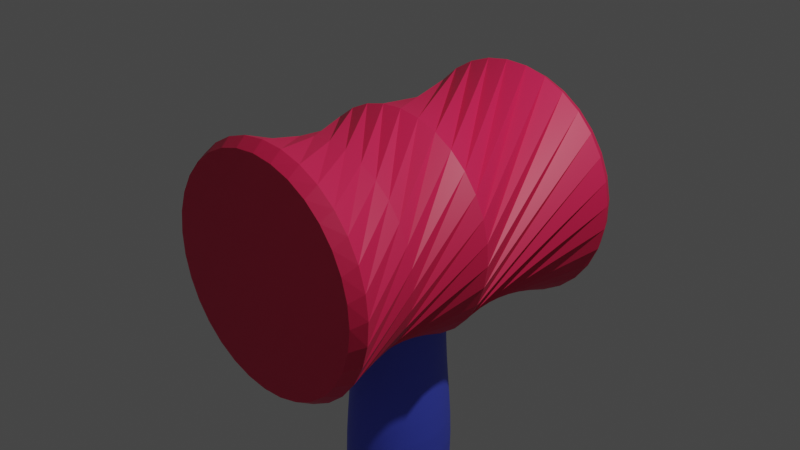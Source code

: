 # Source: 1.blend  (saved by Blender 3.2.14; exported with 4.5.12 LTS)
import bpy
from mathutils import Matrix  # noqa: F401  (used for matrix-valued properties, if any)

bpy.ops.wm.read_factory_settings(use_empty=True)
scene = bpy.context.scene
scene.name = 'Scene'

# ---- collections
col_collection = bpy.data.collections.new('Collection'); scene.collection.children.link(col_collection)

# ---- materials (node trees are filled in below, after node groups)
mat_material_001 = bpy.data.materials.new('Material.001')
mat_material_001.use_transparent_shadow = False
mat_material_002 = bpy.data.materials.new('Material.002')
mat_material_002.use_transparent_shadow = False

# ---- material node trees
mat_material_001.use_nodes = True; mat_material_001.node_tree.nodes.clear()
_N = mat_material_001.node_tree.nodes; _L = mat_material_001.node_tree.links
n0 = _N.new('ShaderNodeBsdfPrincipled'); n0.name = 'Principled BSDF'; n0.location = (10, 300)
n0.distribution = 'GGX'
n0.subsurface_method = 'RANDOM_WALK_SKIN'
n0.inputs[0].default_value = (0.8, 0.01762, 0.09446, 1.0)
n0.inputs[3].default_value = 1.45
n0.inputs[27].default_value = (0.0, 0.0, 0.0, 1.0)
n0.inputs[28].default_value = 1.0
n1 = _N.new('ShaderNodeOutputMaterial'); n1.name = 'Material Output'; n1.location = (300, 300)
_L.new(n0.outputs[0], n1.inputs[0])
n1.is_active_output = True
mat_material_002.use_nodes = True; mat_material_002.node_tree.nodes.clear()
_N = mat_material_002.node_tree.nodes; _L = mat_material_002.node_tree.links
n0 = _N.new('ShaderNodeBsdfPrincipled'); n0.name = 'Principled BSDF'; n0.location = (10, 300)
n0.distribution = 'GGX'
n0.subsurface_method = 'RANDOM_WALK_SKIN'
n0.inputs[0].default_value = (0.07792, 0.1118, 0.8, 1.0)
n0.inputs[3].default_value = 1.45
n0.inputs[27].default_value = (0.0, 0.0, 0.0, 1.0)
n0.inputs[28].default_value = 1.0
n1 = _N.new('ShaderNodeOutputMaterial'); n1.name = 'Material Output'; n1.location = (300, 300)
_L.new(n0.outputs[0], n1.inputs[0])
n1.is_active_output = True

# ---- world
world_world = bpy.data.worlds.new('World'); scene.world = world_world
world_world.use_nodes = True; world_world.node_tree.nodes.clear()
_N = world_world.node_tree.nodes; _L = world_world.node_tree.links
n0 = _N.new('ShaderNodeOutputWorld'); n0.name = 'World Output'; n0.location = (300, 300)
n1 = _N.new('ShaderNodeBackground'); n1.name = 'Background'; n1.location = (10, 300)
n1.inputs[0].default_value = (0.05088, 0.05088, 0.05088, 1.0)
_L.new(n1.outputs[0], n0.inputs[0])
n0.is_active_output = True
world_world.color = (0.05088, 0.05088, 0.05088)
world_world.use_sun_shadow = False
world_world.sun_shadow_jitter_overblur = 0.0

# ---- cameras
cam_camera = bpy.data.cameras.new('Camera')
cam_camera.clip_end = 100.0
cam_camera.ortho_scale = 7.314

# ---- lights
light_light = bpy.data.lights.new('Light', 'POINT')
light_light.transmission_factor = 0.0
light_light.energy = 1000.0
light_light.shadow_soft_size = 0.1
light_light.shadow_maximum_resolution = 0.006
light_light.use_absolute_resolution = True

# ---- meshes
me_cylinder = bpy.data.meshes.new('Cylinder')
me_cylinder.from_pydata([(0.4368, 1.338, 0.5199), (0.4771, 1.271, 0.5434), (0.6367, -1.33, -0.3896), (0.7041, -1.228, -0.4092), (-2.608e-08, -1.138, 0.8282), (-0.03943, -1.028, 0.8621), (0.1757, -1.141, 0.8145), (0.1479, -1.029, 0.8537), (0.3446, -1.147, 0.7739), (0.3295, -1.035, 0.8164), (0.5002, -1.157, 0.708), (0.4985, -1.045, 0.7518), (0.6367, -1.171, 0.6192), (0.6483, -1.059, 0.6623), (0.7486, -1.188, 0.5111), (0.7732, -1.077, 0.5514), (0.8318, -1.208, 0.3878), (0.8684, -1.097, 0.4233), (0.8831, -1.229, 0.254), (0.9303, -1.119, 0.2829), (0.9004, -1.25, 0.1148), (0.9563, -1.142, 0.1357), (0.8831, -1.272, -0.02433), (0.9456, -1.165, -0.01271), (0.8318, -1.293, -0.1581), (0.8986, -1.188, -0.1566), (0.7486, -1.313, -0.2815), (0.8171, -1.209, -0.2905), (0.6367, -1.33, -0.3896), (0.7041, -1.228, -0.4092), (0.5002, -1.344, -0.4783), (0.5641, -1.243, -0.5082), (0.3446, -1.354, -0.5442), (0.4024, -1.255, -0.5836), (0.1757, -1.36, -0.5848), (0.2252, -1.263, -0.6325), (-7.451e-08, -1.362, -0.5985), (0.03943, -1.266, -0.6532), (-0.1757, -1.36, -0.5848), (-0.1479, -1.265, -0.6447), (-0.3446, -1.354, -0.5442), (-0.3295, -1.259, -0.6075), (-0.5002, -1.344, -0.4783), (-0.4985, -1.249, -0.5429), (-0.6367, -1.33, -0.3896), (-0.6483, -1.234, -0.4534), (-0.7486, -1.313, -0.2815), (-0.7732, -1.217, -0.3424), (-0.8318, -1.293, -0.1581), (-0.8684, -1.197, -0.2143), (-0.8831, -1.272, -0.02433), (-0.9303, -1.175, -0.07399), (-0.9004, -1.25, 0.1148), (-0.9563, -1.152, 0.07323), (-0.8831, -1.229, 0.254), (-0.9456, -1.128, 0.2216), (-0.8318, -1.208, 0.3878), (-0.8986, -1.106, 0.3655), (-0.7486, -1.188, 0.5111), (-0.8171, -1.085, 0.4994), (-0.6367, -1.171, 0.6192), (-0.7041, -1.066, 0.6181), (-0.5002, -1.157, 0.708), (-0.5641, -1.051, 0.7171), (-0.3446, -1.147, 0.7739), (-0.4024, -1.039, 0.7925), (-0.1757, -1.141, 0.8145), (-0.2252, -1.031, 0.8415), (-0.8926, 1.201, -0.3518), (-0.9358, 1.133, -0.334), (-0.9687, 1.157, -0.1854), (-0.929, 1.223, -0.2097), (-0.9645, 1.18, -0.03455), (-0.9298, 1.246, -0.06461), (-0.9231, 1.203, 0.1127), (-0.8948, 1.268, 0.07777), (-0.8463, 1.225, 0.2508), (-0.8255, 1.289, 0.212), (-0.737, 1.245, 0.3744), (-0.7244, 1.308, 0.3329), (-0.5993, 1.261, 0.4786), (-0.5955, 1.324, 0.4359), (-0.4386, 1.274, 0.5596), (-0.4437, 1.337, 0.517), (-0.2611, 1.282, 0.6142), (-0.2748, 1.346, 0.5731), (-0.07351, 1.286, 0.6403), (-0.0954, 1.351, 0.602), (0.1169, 1.286, 0.637), (0.08768, 1.351, 0.6026), (0.3028, 1.281, 0.6042), (0.2674, 1.346, 0.5749), (0.4771, 1.271, 0.5434), (0.4368, 1.338, 0.5199), (0.633, 1.258, 0.4567), (0.5895, 1.325, 0.4398), (0.7646, 1.24, 0.3477), (0.7195, 1.309, 0.3377), (0.8669, 1.22, 0.2204), (0.8218, 1.29, 0.2174), (0.9358, 1.198, 0.0797), (0.8926, 1.269, 0.08365), (0.9687, 1.175, -0.06892), (0.929, 1.247, -0.05849), (0.9645, 1.151, -0.2198), (0.9298, 1.224, -0.2035), (0.9231, 1.128, -0.3671), (0.8948, 1.202, -0.3459), (0.8463, 1.106, -0.5051), (0.8255, 1.181, -0.4802), (0.737, 1.087, -0.6287), (0.7244, 1.162, -0.6011), (0.5993, 1.071, -0.733), (0.5955, 1.145, -0.7041), (0.4386, 1.058, -0.8139), (0.4437, 1.133, -0.7852), (0.2611, 1.049, -0.8685), (0.2748, 1.124, -0.8412), (0.07351, 1.045, -0.8947), (0.0954, 1.119, -0.8701), (-0.1169, 1.046, -0.8913), (-0.08768, 1.119, -0.8707), (-0.3028, 1.051, -0.8585), (-0.2674, 1.124, -0.843), (-0.4771, 1.06, -0.7977), (-0.4368, 1.132, -0.7881), (-0.633, 1.074, -0.711), (-0.5895, 1.145, -0.708), (-0.7646, 1.091, -0.602), (-0.7195, 1.161, -0.6058), (-0.8669, 1.111, -0.4747), (-0.8218, 1.18, -0.4856), (0.8742, 0.0002892, 0.1075), (-0.8254, 0.02761, 0.2814), (-0.738, 0.04656, 0.402), (-0.6226, 0.06302, 0.5068), (-0.4836, 0.07636, 0.5917), (-0.3264, 0.08607, 0.6535), (-0.1569, 0.09178, 0.6898), (0.0182, 0.09326, 0.6993), (0.1923, 0.09046, 0.6815), (0.3587, 0.08349, 0.6371), (0.5109, 0.07261, 0.5678), (0.6431, 0.05825, 0.4764), (0.7503, 0.04095, 0.3663), (0.8284, 0.02138, 0.2417), (0.8742, 0.0002892, 0.1075), (0.8861, -0.02151, -0.03129), (0.8636, -0.04317, -0.1692), (0.8076, -0.06388, -0.301), (0.7202, -0.08282, -0.4216), (0.6048, -0.09928, -0.5264), (0.4658, -0.1126, -0.6113), (0.3086, -0.1223, -0.6732), (0.1391, -0.128, -0.7095), (-0.03602, -0.1295, -0.7189), (-0.2101, -0.1267, -0.7011), (-0.3765, -0.1198, -0.6567), (-0.5287, -0.1089, -0.5875), (-0.661, -0.09451, -0.496), (-0.7682, -0.07721, -0.3859), (-0.8462, -0.05764, -0.2613), (-0.892, -0.03655, -0.1271), (-0.9039, -0.01476, 0.01166), (-0.8814, 0.006907, 0.1496), (-0.4507, -0.5545, 0.5948), (0.7482, -0.6791, -0.1984), (-0.309, -0.5452, 0.6536), (-0.1555, -0.5396, 0.6894), (0.0039, -0.5378, 0.7007), (0.163, -0.5399, 0.6872), (0.3157, -0.5459, 0.6494), (0.4561, -0.5554, 0.5887), (0.5789, -0.5682, 0.5074), (0.6794, -0.5837, 0.4087), (0.7536, -0.6013, 0.2964), (0.7987, -0.6204, 0.1748), (0.813, -0.6403, 0.04858), (0.796, -0.6601, -0.07746), (0.7482, -0.6791, -0.1984), (0.6716, -0.6965, -0.3097), (0.569, -0.7118, -0.407), (0.4445, -0.7243, -0.4866), (0.3027, -0.7336, -0.5454), (0.1492, -0.7392, -0.5811), (-0.01012, -0.741, -0.5925), (-0.1692, -0.7388, -0.579), (-0.3219, -0.7329, -0.5411), (-0.4624, -0.7234, -0.4804), (-0.5852, -0.7106, -0.3992), (-0.6856, -0.6951, -0.3005), (-0.7598, -0.6775, -0.1882), (-0.8049, -0.6584, -0.06657), (-0.8193, -0.6385, 0.05968), (-0.8022, -0.6187, 0.1857), (-0.7544, -0.5997, 0.3067), (-0.6778, -0.5822, 0.418), (-0.5753, -0.567, 0.5153)], [], [(167, 5, 7, 168), (170, 11, 13, 171), (171, 13, 15, 172), (172, 15, 17, 173), (173, 17, 19, 174), (174, 19, 21, 175), (175, 21, 23, 176), (176, 23, 25, 177), (177, 25, 27, 178), (178, 27, 29, 179), (166, 3, 31, 180), (180, 31, 33, 181), (181, 33, 35, 182), (182, 35, 37, 183), (183, 37, 39, 184), (184, 39, 41, 185), (185, 41, 43, 186), (186, 43, 45, 187), (187, 45, 47, 188), (188, 47, 49, 189), (189, 49, 51, 190), (190, 51, 53, 191), (191, 53, 55, 192), (192, 55, 57, 193), (193, 57, 59, 194), (194, 59, 61, 195), (195, 61, 63, 196), (196, 63, 65, 197), (197, 65, 67, 165), (92, 1, 0, 93), (168, 7, 9, 169), (169, 9, 11, 170), (165, 67, 5, 167), (7, 5, 4, 6), (9, 7, 6, 8), (11, 9, 8, 10), (13, 11, 10, 12), (15, 13, 12, 14), (17, 15, 14, 16), (19, 17, 16, 18), (21, 19, 18, 20), (23, 21, 20, 22), (25, 23, 22, 24), (27, 25, 24, 26), (29, 27, 26, 28), (3, 29, 28, 2), (33, 31, 30, 32), (35, 33, 32, 34), (37, 35, 34, 36), (39, 37, 36, 38), (41, 39, 38, 40), (43, 41, 40, 42), (45, 43, 42, 44), (47, 45, 44, 46), (49, 47, 46, 48), (51, 49, 48, 50), (53, 51, 50, 52), (55, 53, 52, 54), (57, 55, 54, 56), (59, 57, 56, 58), (61, 59, 58, 60), (63, 61, 60, 62), (65, 63, 62, 64), (67, 65, 64, 66), (5, 67, 66, 4), (6, 4, 66, 64, 62, 60, 58, 56, 54, 52, 50, 48, 46, 44, 42, 40, 38, 36, 34, 32, 30, 2, 28, 26, 24, 22, 20, 18, 16, 14, 12, 10, 8), (69, 70, 71, 68), (70, 72, 73, 71), (72, 74, 75, 73), (74, 76, 77, 75), (76, 78, 79, 77), (78, 80, 81, 79), (80, 82, 83, 81), (82, 84, 85, 83), (84, 86, 87, 85), (86, 88, 89, 87), (88, 90, 91, 89), (90, 92, 93, 91), (1, 94, 95, 0), (94, 96, 97, 95), (96, 98, 99, 97), (98, 100, 101, 99), (100, 102, 103, 101), (102, 104, 105, 103), (104, 106, 107, 105), (106, 108, 109, 107), (108, 110, 111, 109), (110, 112, 113, 111), (112, 114, 115, 113), (114, 116, 117, 115), (116, 118, 119, 117), (118, 120, 121, 119), (120, 122, 123, 121), (122, 124, 125, 123), (124, 126, 127, 125), (126, 128, 129, 127), (128, 130, 131, 129), (130, 69, 68, 131), (68, 71, 73, 75, 77, 79, 81, 83, 85, 87, 89, 91, 93, 0, 95, 97, 99, 101, 103, 105, 107, 109, 111, 113, 115, 117, 119, 121, 123, 125, 127, 129, 131), (31, 3, 2, 30), (179, 29, 3, 166), (92, 146, 132, 1), (130, 133, 134, 69), (72, 136, 137, 74), (70, 135, 136, 72), (128, 164, 133, 130), (126, 163, 164, 128), (124, 162, 163, 126), (122, 161, 162, 124), (120, 160, 161, 122), (118, 159, 160, 120), (116, 158, 159, 118), (114, 157, 158, 116), (112, 156, 157, 114), (110, 155, 156, 112), (108, 154, 155, 110), (106, 153, 154, 108), (104, 152, 153, 106), (102, 151, 152, 104), (100, 150, 151, 102), (98, 149, 150, 100), (96, 148, 149, 98), (94, 147, 148, 96), (1, 132, 147, 94), (90, 145, 146, 92), (88, 144, 145, 90), (86, 143, 144, 88), (84, 142, 143, 86), (82, 141, 142, 84), (80, 140, 141, 82), (78, 139, 140, 80), (76, 138, 139, 78), (74, 137, 138, 76), (69, 134, 135, 70), (146, 179, 166, 132), (133, 165, 167, 134), (136, 169, 170, 137), (135, 168, 169, 136), (164, 197, 165, 133), (163, 196, 197, 164), (162, 195, 196, 163), (161, 194, 195, 162), (160, 193, 194, 161), (159, 192, 193, 160), (158, 191, 192, 159), (157, 190, 191, 158), (156, 189, 190, 157), (155, 188, 189, 156), (154, 187, 188, 155), (153, 186, 187, 154), (152, 185, 186, 153), (151, 184, 185, 152), (150, 183, 184, 151), (149, 182, 183, 150), (148, 181, 182, 149), (147, 180, 181, 148), (132, 166, 180, 147), (145, 178, 179, 146), (144, 177, 178, 145), (143, 176, 177, 144), (142, 175, 176, 143), (141, 174, 175, 142), (140, 173, 174, 141), (139, 172, 173, 140), (138, 171, 172, 139), (137, 170, 171, 138), (134, 167, 168, 135)])
_uv = me_cylinder.uv_layers.new(name='UVMap')
_uv.uv.foreach_set('vector', [0.9988, 0.8628, 0.9979, 0.9792, 0.9663, 0.9792, 0.9674, 0.8628, 0.9049, 0.8628, 0.9041, 0.9792, 0.8726, 0.9792, 0.8737, 0.8628, 0.8737, 0.8628, 0.8729, 0.9792, 0.8413, 0.9792, 0.8424, 0.8628, 0.8424, 0.8628, 0.8416, 0.9792, 0.8101, 0.9792, 0.8112, 0.8628, 0.8112, 0.8628, 0.8104, 0.9792, 0.7788, 0.9792, 0.7799, 0.8628, 0.7799, 0.8628, 0.7791, 0.9792, 0.7476, 0.9792, 0.7487, 0.8628, 0.7487, 0.8628, 0.7479, 0.9792, 0.7163, 0.9792, 0.7174, 0.8628, 0.7174, 0.8628, 0.7166, 0.9792, 0.6851, 0.9792, 0.6862, 0.8628, 0.6862, 0.8628, 0.6854, 0.9792, 0.6538, 0.9792, 0.6549, 0.8628, 0.6549, 0.8628, 0.6541, 0.9792, 0.6226, 0.9792, 0.6235, 0.8628, 0.6238, 0.8628, 0.6229, 0.9792, 0.5913, 0.9792, 0.5924, 0.8628, 0.5924, 0.8628, 0.5916, 0.9792, 0.5601, 0.9792, 0.5612, 0.8628, 0.5612, 0.8628, 0.5604, 0.9792, 0.5288, 0.9792, 0.5299, 0.8628, 0.5299, 0.8628, 0.5291, 0.9792, 0.4976, 0.9792, 0.4987, 0.8628, 0.4987, 0.8628, 0.4979, 0.9792, 0.4663, 0.9792, 0.4674, 0.8628, 0.4674, 0.8628, 0.4666, 0.9792, 0.4351, 0.9792, 0.4362, 0.8628, 0.4362, 0.8628, 0.4354, 0.9792, 0.4038, 0.9792, 0.4049, 0.8628, 0.4049, 0.8628, 0.4041, 0.9792, 0.3726, 0.9792, 0.3737, 0.8628, 0.3737, 0.8628, 0.3729, 0.9792, 0.3413, 0.9792, 0.3424, 0.8628, 0.3424, 0.8628, 0.3416, 0.9792, 0.3101, 0.9792, 0.3112, 0.8628, 0.3112, 0.8628, 0.3104, 0.9792, 0.2788, 0.9792, 0.2799, 0.8628, 0.2799, 0.8628, 0.2791, 0.9792, 0.2476, 0.9792, 0.2487, 0.8628, 0.2487, 0.8628, 0.2479, 0.9792, 0.2163, 0.9792, 0.2174, 0.8628, 0.2174, 0.8628, 0.2166, 0.9792, 0.1851, 0.9792, 0.1862, 0.8628, 0.1862, 0.8628, 0.1854, 0.9792, 0.1538, 0.9792, 0.1549, 0.8628, 0.1549, 0.8628, 0.1541, 0.9792, 0.1226, 0.9792, 0.1237, 0.8628, 0.1237, 0.8628, 0.1229, 0.9792, 0.09133, 0.9792, 0.09241, 0.8628, 0.09241, 0.8628, 0.09164, 0.9792, 0.06008, 0.9792, 0.06116, 0.8628, 0.06116, 0.8628, 0.06039, 0.9792, 0.02883, 0.9792, 0.02991, 0.8628, 0.6265, 0.5138, 0.6265, 0.5138, 0.624, 0.5, 0.624, 0.5, 0.9674, 0.8628, 0.9666, 0.9792, 0.9351, 0.9792, 0.9362, 0.8628, 0.9362, 0.8628, 0.9354, 0.9792, 0.9038, 0.9792, 0.9049, 0.8628, 0.02991, 0.8628, 0.02914, 0.9792, -0.002417, 0.9792, -0.001477, 0.8628, 0.2864, 0.4864, 0.25, 0.49, 0.25, 0.4661, 0.2922, 0.4619, 0.3318, 0.4748, 0.2968, 0.4854, 0.2922, 0.4619, 0.3327, 0.4496, 0.3741, 0.4545, 0.3418, 0.4717, 0.3327, 0.4496, 0.3701, 0.4297, 0.4116, 0.4263, 0.3833, 0.4496, 0.3701, 0.4297, 0.4028, 0.4028, 0.4429, 0.3914, 0.4197, 0.4197, 0.4028, 0.4028, 0.4297, 0.3701, 0.4668, 0.3511, 0.4496, 0.3833, 0.4297, 0.3701, 0.4496, 0.3327, 0.4824, 0.3068, 0.4717, 0.3418, 0.4496, 0.3327, 0.4619, 0.2922, 0.489, 0.2604, 0.4854, 0.2968, 0.4619, 0.2922, 0.4661, 0.25, 0.4864, 0.2136, 0.49, 0.25, 0.4661, 0.25, 0.4619, 0.2078, 0.4748, 0.1682, 0.4854, 0.2032, 0.4619, 0.2078, 0.4496, 0.1673, 0.4545, 0.1259, 0.4717, 0.1582, 0.4496, 0.1673, 0.4297, 0.1299, 0.4263, 0.08837, 0.4496, 0.1167, 0.4297, 0.1299, 0.4028, 0.0972, 0.4197, 0.08029, 0.4197, 0.08029, 0.4028, 0.0972, 0.4028, 0.0972, 0.3511, 0.03319, 0.3833, 0.05045, 0.3701, 0.07033, 0.3327, 0.05036, 0.3068, 0.01764, 0.3418, 0.02827, 0.3327, 0.05036, 0.2922, 0.03806, 0.2604, 0.01102, 0.2968, 0.01461, 0.2922, 0.03806, 0.25, 0.03391, 0.2136, 0.01359, 0.25, 0.01, 0.25, 0.03391, 0.2078, 0.03806, 0.1682, 0.02524, 0.2032, 0.01461, 0.2078, 0.03806, 0.1673, 0.05036, 0.1259, 0.04552, 0.1582, 0.02827, 0.1673, 0.05036, 0.1299, 0.07033, 0.08837, 0.07367, 0.1167, 0.05045, 0.1299, 0.07033, 0.0972, 0.0972, 0.05707, 0.1086, 0.08029, 0.08029, 0.0972, 0.0972, 0.07033, 0.1299, 0.03319, 0.1489, 0.05045, 0.1167, 0.07033, 0.1299, 0.05036, 0.1673, 0.01764, 0.1932, 0.02827, 0.1582, 0.05036, 0.1673, 0.03806, 0.2078, 0.01102, 0.2396, 0.01461, 0.2032, 0.03806, 0.2078, 0.03391, 0.25, 0.01359, 0.2864, 0.01, 0.25, 0.03391, 0.25, 0.03806, 0.2922, 0.02524, 0.3318, 0.01461, 0.2968, 0.03806, 0.2922, 0.05036, 0.3327, 0.04552, 0.3741, 0.02827, 0.3418, 0.05036, 0.3327, 0.07033, 0.3701, 0.07367, 0.4116, 0.05045, 0.3833, 0.07033, 0.3701, 0.0972, 0.4028, 0.1086, 0.4429, 0.08029, 0.4197, 0.0972, 0.4028, 0.1299, 0.4297, 0.1489, 0.4668, 0.1167, 0.4496, 0.1299, 0.4297, 0.1673, 0.4496, 0.1932, 0.4824, 0.1582, 0.4717, 0.1673, 0.4496, 0.2078, 0.4619, 0.2396, 0.489, 0.2032, 0.4854, 0.2078, 0.4619, 0.25, 0.4661, 0.2922, 0.4619, 0.25, 0.4661, 0.2078, 0.4619, 0.1673, 0.4496, 0.1299, 0.4297, 0.0972, 0.4028, 0.07033, 0.3701, 0.05036, 0.3327, 0.03806, 0.2922, 0.03391, 0.25, 0.03806, 0.2078, 0.05036, 0.1673, 0.07033, 0.1299, 0.0972, 0.0972, 0.1299, 0.07033, 0.1673, 0.05036, 0.2078, 0.03806, 0.25, 0.03391, 0.2922, 0.03806, 0.3327, 0.05036, 0.3701, 0.07033, 0.4028, 0.0972, 0.4028, 0.0972, 0.4297, 0.1299, 0.4496, 0.1673, 0.4619, 0.2078, 0.4661, 0.25, 0.4619, 0.2922, 0.4496, 0.3327, 0.4297, 0.3701, 0.4028, 0.4028, 0.3701, 0.4297, 0.3327, 0.4496, 1.002, 0.5138, 0.9701, 0.5138, 0.9698, 0.5, 0.999, 0.5, 0.9703, 0.5138, 0.9388, 0.5138, 0.9385, 0.5, 0.9677, 0.5, 0.939, 0.5138, 0.9076, 0.5138, 0.9073, 0.5, 0.9365, 0.5, 0.9078, 0.5138, 0.8763, 0.5138, 0.876, 0.5, 0.9052, 0.5, 0.8765, 0.5138, 0.8451, 0.5138, 0.8448, 0.5, 0.874, 0.5, 0.8453, 0.5138, 0.8138, 0.5138, 0.8135, 0.5, 0.8427, 0.5, 0.814, 0.5138, 0.7826, 0.5138, 0.7823, 0.5, 0.8115, 0.5, 0.7828, 0.5138, 0.7513, 0.5138, 0.751, 0.5, 0.7802, 0.5, 0.7515, 0.5138, 0.7201, 0.5138, 0.7198, 0.5, 0.749, 0.5, 0.7203, 0.5138, 0.6888, 0.5138, 0.6885, 0.5, 0.7177, 0.5, 0.689, 0.5138, 0.6576, 0.5138, 0.6573, 0.5, 0.6865, 0.5, 0.6578, 0.5138, 0.6263, 0.5138, 0.626, 0.5, 0.6552, 0.5, 0.6265, 0.5138, 0.5951, 0.5138, 0.5948, 0.5, 0.624, 0.5, 0.5953, 0.5138, 0.5638, 0.5138, 0.5635, 0.5, 0.5927, 0.5, 0.564, 0.5138, 0.5326, 0.5138, 0.5323, 0.5, 0.5615, 0.5, 0.5328, 0.5138, 0.5013, 0.5138, 0.501, 0.5, 0.5302, 0.5, 0.5015, 0.5138, 0.4701, 0.5138, 0.4698, 0.5, 0.499, 0.5, 0.4703, 0.5138, 0.4388, 0.5138, 0.4385, 0.5, 0.4677, 0.5, 0.439, 0.5138, 0.4076, 0.5138, 0.4073, 0.5, 0.4365, 0.5, 0.4078, 0.5138, 0.3763, 0.5138, 0.376, 0.5, 0.4052, 0.5, 0.3765, 0.5138, 0.3451, 0.5138, 0.3448, 0.5, 0.374, 0.5, 0.3453, 0.5138, 0.3138, 0.5138, 0.3135, 0.5, 0.3427, 0.5, 0.314, 0.5138, 0.2826, 0.5138, 0.2823, 0.5, 0.3115, 0.5, 0.2828, 0.5138, 0.2513, 0.5138, 0.251, 0.5, 0.2802, 0.5, 0.2515, 0.5138, 0.2201, 0.5138, 0.2198, 0.5, 0.249, 0.5, 0.2203, 0.5138, 0.1888, 0.5138, 0.1885, 0.5, 0.2177, 0.5, 0.189, 0.5138, 0.1576, 0.5138, 0.1573, 0.5, 0.1865, 0.5, 0.1578, 0.5138, 0.1263, 0.5138, 0.126, 0.5, 0.1552, 0.5, 0.1265, 0.5138, 0.09509, 0.5138, 0.09478, 0.5, 0.124, 0.5, 0.09528, 0.5138, 0.06384, 0.5138, 0.06353, 0.5, 0.09272, 0.5, 0.06403, 0.5138, 0.03259, 0.5138, 0.03228, 0.5, 0.06147, 0.5, 0.03278, 0.5138, 0.001341, 0.5138, 0.001032, 0.5, 0.03022, 0.5, 0.75, 0.4741, 0.7937, 0.4698, 0.8358, 0.4571, 0.8745, 0.4364, 0.9085, 0.4085, 0.9364, 0.3745, 0.9571, 0.3358, 0.9698, 0.2937, 0.9741, 0.25, 0.9698, 0.2063, 0.9571, 0.1642, 0.9364, 0.1255, 0.9085, 0.09151, 0.9085, 0.09151, 0.8745, 0.06363, 0.8358, 0.04292, 0.7937, 0.03016, 0.75, 0.02586, 0.7063, 0.03016, 0.6642, 0.04292, 0.6255, 0.06363, 0.5915, 0.09151, 0.5636, 0.1255, 0.5429, 0.1642, 0.5302, 0.2063, 0.5259, 0.25, 0.5302, 0.2937, 0.5429, 0.3358, 0.5636, 0.3745, 0.5915, 0.4085, 0.6255, 0.4364, 0.6642, 0.4571, 0.7063, 0.4698, 0.3914, 0.05707, 0.4197, 0.08029, 0.4028, 0.0972, 0.3701, 0.07033, 0.6235, 0.8628, 0.6226, 0.9792, 0.6226, 0.9792, 0.6238, 0.8628, 0.6263, 0.5138, 0.6245, 0.7465, 0.6247, 0.7465, 0.6263, 0.5138, 0.03278, 0.5138, 0.03083, 0.7465, -0.0005378, 0.7465, 0.001341, 0.5138, 0.939, 0.5138, 0.9371, 0.7465, 0.9058, 0.7465, 0.9076, 0.5138, 0.9703, 0.5138, 0.9683, 0.7465, 0.9371, 0.7465, 0.9388, 0.5138, 0.06403, 0.5138, 0.06208, 0.7465, 0.03083, 0.7465, 0.03259, 0.5138, 0.09528, 0.5138, 0.09333, 0.7465, 0.06208, 0.7465, 0.06384, 0.5138, 0.1265, 0.5138, 0.1246, 0.7465, 0.09333, 0.7465, 0.09509, 0.5138, 0.1578, 0.5138, 0.1558, 0.7465, 0.1246, 0.7465, 0.1263, 0.5138, 0.189, 0.5138, 0.1871, 0.7465, 0.1558, 0.7465, 0.1576, 0.5138, 0.2203, 0.5138, 0.2183, 0.7465, 0.1871, 0.7465, 0.1888, 0.5138, 0.2515, 0.5138, 0.2496, 0.7465, 0.2183, 0.7465, 0.2201, 0.5138, 0.2828, 0.5138, 0.2808, 0.7465, 0.2496, 0.7465, 0.2513, 0.5138, 0.314, 0.5138, 0.3121, 0.7465, 0.2808, 0.7465, 0.2826, 0.5138, 0.3453, 0.5138, 0.3433, 0.7465, 0.3121, 0.7465, 0.3138, 0.5138, 0.3765, 0.5138, 0.3746, 0.7465, 0.3433, 0.7465, 0.3451, 0.5138, 0.4078, 0.5138, 0.4058, 0.7465, 0.3746, 0.7465, 0.3763, 0.5138, 0.439, 0.5138, 0.4371, 0.7465, 0.4058, 0.7465, 0.4076, 0.5138, 0.4703, 0.5138, 0.4683, 0.7465, 0.4371, 0.7465, 0.4388, 0.5138, 0.5015, 0.5138, 0.4996, 0.7465, 0.4683, 0.7465, 0.4701, 0.5138, 0.5328, 0.5138, 0.5308, 0.7465, 0.4996, 0.7465, 0.5013, 0.5138, 0.564, 0.5138, 0.5621, 0.7465, 0.5308, 0.7465, 0.5326, 0.5138, 0.5953, 0.5138, 0.5933, 0.7465, 0.5621, 0.7465, 0.5638, 0.5138, 0.6265, 0.5138, 0.6247, 0.7465, 0.5933, 0.7465, 0.5951, 0.5138, 0.6578, 0.5138, 0.6558, 0.7465, 0.6245, 0.7465, 0.6263, 0.5138, 0.689, 0.5138, 0.6871, 0.7465, 0.6558, 0.7465, 0.6576, 0.5138, 0.7203, 0.5138, 0.7183, 0.7465, 0.6871, 0.7465, 0.6888, 0.5138, 0.7515, 0.5138, 0.7496, 0.7465, 0.7183, 0.7465, 0.7201, 0.5138, 0.7828, 0.5138, 0.7808, 0.7465, 0.7496, 0.7465, 0.7513, 0.5138, 0.814, 0.5138, 0.8121, 0.7465, 0.7808, 0.7465, 0.7826, 0.5138, 0.8453, 0.5138, 0.8433, 0.7465, 0.8121, 0.7465, 0.8138, 0.5138, 0.8765, 0.5138, 0.8746, 0.7465, 0.8433, 0.7465, 0.8451, 0.5138, 0.9078, 0.5138, 0.9058, 0.7465, 0.8746, 0.7465, 0.8763, 0.5138, 1.002, 0.5138, 0.9997, 0.7465, 0.9683, 0.7465, 0.9701, 0.5138, 0.6245, 0.7465, 0.6235, 0.8628, 0.6238, 0.8628, 0.6245, 0.7465, 0.03083, 0.7465, 0.02991, 0.8628, -0.001477, 0.8628, -0.0005378, 0.7465, 0.9371, 0.7465, 0.9362, 0.8628, 0.9049, 0.8628, 0.9058, 0.7465, 0.9683, 0.7465, 0.9674, 0.8628, 0.9362, 0.8628, 0.9371, 0.7465, 0.06208, 0.7465, 0.06116, 0.8628, 0.02991, 0.8628, 0.03083, 0.7465, 0.09333, 0.7465, 0.09241, 0.8628, 0.06116, 0.8628, 0.06208, 0.7465, 0.1246, 0.7465, 0.1237, 0.8628, 0.09241, 0.8628, 0.09333, 0.7465, 0.1558, 0.7465, 0.1549, 0.8628, 0.1237, 0.8628, 0.1246, 0.7465, 0.1871, 0.7465, 0.1862, 0.8628, 0.1549, 0.8628, 0.1558, 0.7465, 0.2183, 0.7465, 0.2174, 0.8628, 0.1862, 0.8628, 0.1871, 0.7465, 0.2496, 0.7465, 0.2487, 0.8628, 0.2174, 0.8628, 0.2183, 0.7465, 0.2808, 0.7465, 0.2799, 0.8628, 0.2487, 0.8628, 0.2496, 0.7465, 0.3121, 0.7465, 0.3112, 0.8628, 0.2799, 0.8628, 0.2808, 0.7465, 0.3433, 0.7465, 0.3424, 0.8628, 0.3112, 0.8628, 0.3121, 0.7465, 0.3746, 0.7465, 0.3737, 0.8628, 0.3424, 0.8628, 0.3433, 0.7465, 0.4058, 0.7465, 0.4049, 0.8628, 0.3737, 0.8628, 0.3746, 0.7465, 0.4371, 0.7465, 0.4362, 0.8628, 0.4049, 0.8628, 0.4058, 0.7465, 0.4683, 0.7465, 0.4674, 0.8628, 0.4362, 0.8628, 0.4371, 0.7465, 0.4996, 0.7465, 0.4987, 0.8628, 0.4674, 0.8628, 0.4683, 0.7465, 0.5308, 0.7465, 0.5299, 0.8628, 0.4987, 0.8628, 0.4996, 0.7465, 0.5621, 0.7465, 0.5612, 0.8628, 0.5299, 0.8628, 0.5308, 0.7465, 0.5933, 0.7465, 0.5924, 0.8628, 0.5612, 0.8628, 0.5621, 0.7465, 0.6247, 0.7465, 0.6238, 0.8628, 0.5924, 0.8628, 0.5933, 0.7465, 0.6558, 0.7465, 0.6549, 0.8628, 0.6235, 0.8628, 0.6245, 0.7465, 0.6871, 0.7465, 0.6862, 0.8628, 0.6549, 0.8628, 0.6558, 0.7465, 0.7183, 0.7465, 0.7174, 0.8628, 0.6862, 0.8628, 0.6871, 0.7465, 0.7496, 0.7465, 0.7487, 0.8628, 0.7174, 0.8628, 0.7183, 0.7465, 0.7808, 0.7465, 0.7799, 0.8628, 0.7487, 0.8628, 0.7496, 0.7465, 0.8121, 0.7465, 0.8112, 0.8628, 0.7799, 0.8628, 0.7808, 0.7465, 0.8433, 0.7465, 0.8424, 0.8628, 0.8112, 0.8628, 0.8121, 0.7465, 0.8746, 0.7465, 0.8737, 0.8628, 0.8424, 0.8628, 0.8433, 0.7465, 0.9058, 0.7465, 0.9049, 0.8628, 0.8737, 0.8628, 0.8746, 0.7465, 0.9997, 0.7465, 0.9988, 0.8628, 0.9674, 0.8628, 0.9683, 0.7465])
me_cylinder.materials.append(mat_material_001)
me_cylinder.update()
me_cylinder_002 = bpy.data.meshes.new('Cylinder.002')
me_cylinder_002.from_pydata([(-3.504e-09, 1.176, -0.8539), (-0.2294, 1.153, -0.8539), (-0.4501, 1.087, -0.8539), (-0.6534, 0.9779, -0.8539), (-0.8316, 0.8316, -0.8539), (-0.9779, 0.6534, -0.8539), (-1.087, 0.4501, -0.8539), (-1.153, 0.2294, -0.8539), (-1.176, 1.249e-08, -0.8539), (-1.153, -0.2294, -0.8539), (-1.087, -0.4501, -0.8539), (-0.9779, -0.6534, -0.8539), (-0.8316, -0.8316, -0.8539), (-0.6534, -0.9779, -0.8539), (-0.4501, -1.087, -0.8539), (-0.2294, -1.153, -0.8539), (-1.063e-07, -1.176, -0.8539), (0.2294, -1.153, -0.8539), (0.4501, -1.087, -0.8539), (0.6534, -0.9779, -0.8539), (0.8316, -0.8316, -0.8539), (0.9779, -0.6534, -0.8539), (1.087, -0.4501, -0.8539), (1.153, -0.2294, -0.8539), (1.176, -5.294e-08, -0.8539), (1.153, 0.2294, -0.8539), (1.087, 0.4501, -0.8539), (0.9779, 0.6534, -0.8539), (0.8316, 0.8316, -0.8539), (0.6534, 0.9779, -0.8539), (0.4501, 1.087, -0.8539), (0.2294, 1.153, -0.8539), (-4.381e-09, 1.083, -0.7261), (-1.014e-08, 0.912, -0.4167), (-4.381e-09, 1.083, -0.1073), (7.78e-09, 0.8827, 0.2017), (7.78e-09, 0.8827, 0.4539), (7.78e-09, 0.8827, 0.7061), (0.1722, 0.8658, 0.7061), (0.1722, 0.8658, 0.4539), (0.1722, 0.8658, 0.2017), (0.2113, 1.062, -0.1073), (0.1779, 0.8945, -0.4167), (0.2113, 1.062, -0.7261), (0.3378, 0.8155, 0.7061), (0.3378, 0.8155, 0.4539), (0.3378, 0.8155, 0.2017), (0.4145, 1.001, -0.1073), (0.349, 0.8426, -0.4167), (0.4145, 1.001, -0.7261), (0.4904, 0.734, 0.7061), (0.4904, 0.734, 0.4539), (0.4904, 0.734, 0.2017), (0.6017, 0.9005, -0.1073), (0.5067, 0.7583, -0.4167), (0.6017, 0.9005, -0.7261), (0.6242, 0.6242, 0.7061), (0.6242, 0.6242, 0.4539), (0.6242, 0.6242, 0.2017), (0.7658, 0.7658, -0.1073), (0.6449, 0.6449, -0.4167), (0.7658, 0.7658, -0.7261), (0.734, 0.4904, 0.7061), (0.734, 0.4904, 0.4539), (0.734, 0.4904, 0.2017), (0.9005, 0.6017, -0.1073), (0.7583, 0.5067, -0.4167), (0.9005, 0.6017, -0.7261), (0.8155, 0.3378, 0.7061), (0.8155, 0.3378, 0.4539), (0.8155, 0.3378, 0.2017), (1.001, 0.4145, -0.1073), (0.8426, 0.349, -0.4167), (1.001, 0.4145, -0.7261), (0.8658, 0.1722, 0.7061), (0.8658, 0.1722, 0.4539), (0.8658, 0.1722, 0.2017), (1.062, 0.2113, -0.1073), (0.8945, 0.1779, -0.4167), (1.062, 0.2113, -0.7261), (0.8827, -3.865e-08, 0.7061), (0.8827, -3.865e-08, 0.4539), (0.8827, -3.865e-08, 0.2017), (1.083, -4.818e-08, -0.1073), (0.912, -4.057e-08, -0.4167), (1.083, -4.818e-08, -0.7261), (0.8658, -0.1722, 0.7061), (0.8658, -0.1722, 0.4539), (0.8658, -0.1722, 0.2017), (1.062, -0.2113, -0.1073), (0.8945, -0.1779, -0.4167), (1.062, -0.2113, -0.7261), (0.8155, -0.3378, 0.7061), (0.8155, -0.3378, 0.4539), (0.8155, -0.3378, 0.2017), (1.001, -0.4145, -0.1073), (0.8426, -0.349, -0.4167), (1.001, -0.4145, -0.7261), (0.734, -0.4904, 0.7061), (0.734, -0.4904, 0.4539), (0.734, -0.4904, 0.2017), (0.9005, -0.6017, -0.1073), (0.7583, -0.5067, -0.4167), (0.9005, -0.6017, -0.7261), (0.6242, -0.6242, 0.7061), (0.6242, -0.6242, 0.4539), (0.6242, -0.6242, 0.2017), (0.7658, -0.7658, -0.1073), (0.6449, -0.6449, -0.4167), (0.7658, -0.7658, -0.7261), (0.4904, -0.734, 0.7061), (0.4904, -0.734, 0.4539), (0.4904, -0.734, 0.2017), (0.6017, -0.9005, -0.1073), (0.5067, -0.7583, -0.4167), (0.6017, -0.9005, -0.7261), (0.3378, -0.8155, 0.7061), (0.3378, -0.8155, 0.4539), (0.3378, -0.8155, 0.2017), (0.4145, -1.001, -0.1073), (0.349, -0.8426, -0.4167), (0.4145, -1.001, -0.7261), (0.1722, -0.8658, 0.7061), (0.1722, -0.8658, 0.4539), (0.1722, -0.8658, 0.2017), (0.2113, -1.062, -0.1073), (0.1779, -0.8945, -0.4167), (0.2113, -1.062, -0.7261), (-6.939e-08, -0.8827, 0.7061), (-6.939e-08, -0.8827, 0.4539), (-6.939e-08, -0.8827, 0.2017), (-9.906e-08, -1.083, -0.1073), (-8.987e-08, -0.912, -0.4167), (-9.906e-08, -1.083, -0.7261), (-0.1722, -0.8658, 0.7061), (-0.1722, -0.8658, 0.4539), (-0.1722, -0.8658, 0.2017), (-0.2113, -1.062, -0.1073), (-0.1779, -0.8945, -0.4167), (-0.2113, -1.062, -0.7261), (-0.3378, -0.8155, 0.7061), (-0.3378, -0.8155, 0.4539), (-0.3378, -0.8155, 0.2017), (-0.4145, -1.001, -0.1073), (-0.349, -0.8426, -0.4167), (-0.4145, -1.001, -0.7261), (-0.4904, -0.734, 0.7061), (-0.4904, -0.734, 0.4539), (-0.4904, -0.734, 0.2017), (-0.6017, -0.9005, -0.1073), (-0.5067, -0.7583, -0.4167), (-0.6017, -0.9005, -0.7261), (-0.6242, -0.6242, 0.7061), (-0.6242, -0.6242, 0.4539), (-0.6242, -0.6242, 0.2017), (-0.7658, -0.7658, -0.1073), (-0.6449, -0.6449, -0.4167), (-0.7658, -0.7658, -0.7261), (-0.734, -0.4904, 0.7061), (-0.734, -0.4904, 0.4539), (-0.734, -0.4904, 0.2017), (-0.9005, -0.6017, -0.1073), (-0.7583, -0.5067, -0.4167), (-0.9005, -0.6017, -0.7261), (-0.8155, -0.3378, 0.7061), (-0.8155, -0.3378, 0.4539), (-0.8155, -0.3378, 0.2017), (-1.001, -0.4145, -0.1073), (-0.8426, -0.349, -0.4167), (-1.001, -0.4145, -0.7261), (-0.8658, -0.1722, 0.7061), (-0.8658, -0.1722, 0.4539), (-0.8658, -0.1722, 0.2017), (-1.062, -0.2113, -0.1073), (-0.8945, -0.1779, -0.4167), (-1.062, -0.2113, -0.7261), (-0.8827, 1.046e-08, 0.7061), (-0.8827, 1.046e-08, 0.4539), (-0.8827, 1.046e-08, 0.2017), (-1.083, 1.208e-08, -0.1073), (-0.912, 1.017e-08, -0.4167), (-1.083, 1.208e-08, -0.7261), (-0.8658, 0.1722, 0.7061), (-0.8658, 0.1722, 0.4539), (-0.8658, 0.1722, 0.2017), (-1.062, 0.2113, -0.1073), (-0.8945, 0.1779, -0.4167), (-1.062, 0.2113, -0.7261), (-0.8155, 0.3378, 0.7061), (-0.8155, 0.3378, 0.4539), (-0.8155, 0.3378, 0.2017), (-1.001, 0.4145, -0.1073), (-0.8426, 0.349, -0.4167), (-1.001, 0.4145, -0.7261), (-0.734, 0.4904, 0.7061), (-0.734, 0.4904, 0.4539), (-0.734, 0.4904, 0.2017), (-0.9005, 0.6017, -0.1073), (-0.7583, 0.5067, -0.4167), (-0.9005, 0.6017, -0.7261), (-0.6242, 0.6242, 0.7061), (-0.6242, 0.6242, 0.4539), (-0.6242, 0.6242, 0.2017), (-0.7658, 0.7658, -0.1073), (-0.6449, 0.6449, -0.4167), (-0.7658, 0.7658, -0.7261), (-0.4904, 0.734, 0.7061), (-0.4904, 0.734, 0.4539), (-0.4904, 0.734, 0.2017), (-0.6017, 0.9005, -0.1073), (-0.5067, 0.7583, -0.4167), (-0.6017, 0.9005, -0.7261), (-0.3378, 0.8155, 0.7061), (-0.3378, 0.8155, 0.4539), (-0.3378, 0.8155, 0.2017), (-0.4145, 1.001, -0.1073), (-0.349, 0.8426, -0.4167), (-0.4145, 1.001, -0.7261), (-0.1722, 0.8658, 0.7061), (-0.1722, 0.8658, 0.4539), (-0.1722, 0.8658, 0.2017), (-0.2113, 1.062, -0.1073), (-0.1779, 0.8945, -0.4167), (-0.2113, 1.062, -0.7261), (1.572e-09, 0.7859, 0.9356), (7.78e-09, 0.8827, 0.926), (0.1533, 0.7708, 0.9356), (0.1722, 0.8658, 0.926), (0.3008, 0.7261, 0.9356), (0.3378, 0.8155, 0.926), (0.4366, 0.6535, 0.9356), (0.4904, 0.734, 0.926), (0.5557, 0.5557, 0.9356), (0.6242, 0.6242, 0.926), (0.6535, 0.4366, 0.9356), (0.734, 0.4904, 0.926), (0.7261, 0.3008, 0.9356), (0.8155, 0.3378, 0.926), (0.7708, 0.1533, 0.9356), (0.8658, 0.1722, 0.926), (0.7859, -3.465e-08, 0.9356), (0.8827, -3.865e-08, 0.926), (0.7708, -0.1533, 0.9356), (0.8658, -0.1722, 0.926), (0.7261, -0.3008, 0.9356), (0.8155, -0.3378, 0.926), (0.6535, -0.4366, 0.9356), (0.734, -0.4904, 0.926), (0.5557, -0.5557, 0.9356), (0.6242, -0.6242, 0.926), (0.4366, -0.6535, 0.9356), (0.4904, -0.734, 0.926), (0.3008, -0.7261, 0.9356), (0.3378, -0.8155, 0.926), (0.1533, -0.7708, 0.9356), (0.1722, -0.8658, 0.926), (-5.865e-08, -0.7859, 0.9356), (-6.939e-08, -0.8827, 0.926), (-0.1533, -0.7708, 0.9356), (-0.1722, -0.8658, 0.926), (-0.3008, -0.7261, 0.9356), (-0.3378, -0.8155, 0.926), (-0.4366, -0.6535, 0.9356), (-0.4904, -0.734, 0.926), (-0.5557, -0.5557, 0.9356), (-0.6242, -0.6242, 0.926), (-0.6535, -0.4366, 0.9356), (-0.734, -0.4904, 0.926), (-0.7261, -0.3008, 0.9356), (-0.8155, -0.3378, 0.926), (-0.7708, -0.1533, 0.9356), (-0.8658, -0.1722, 0.926), (-0.7859, 8.852e-09, 0.9356), (-0.8827, 1.046e-08, 0.926), (-0.7708, 0.1533, 0.9356), (-0.8658, 0.1722, 0.926), (-0.7261, 0.3008, 0.9356), (-0.8155, 0.3378, 0.926), (-0.6535, 0.4366, 0.9356), (-0.734, 0.4904, 0.926), (-0.5557, 0.5557, 0.9356), (-0.6242, 0.6242, 0.926), (-0.4366, 0.6535, 0.9356), (-0.4904, 0.734, 0.926), (-0.3008, 0.7261, 0.9356), (-0.3378, 0.8155, 0.926), (-0.1533, 0.7708, 0.9356), (-0.1722, 0.8658, 0.926), (-4.458e-08, 0.9878, -1.043), (-3.504e-09, 1.176, -0.9447), (0.1927, 0.9688, -1.043), (0.2294, 1.153, -0.9447), (0.378, 0.9126, -1.043), (0.4501, 1.087, -0.9447), (0.5488, 0.8213, -1.043), (0.6534, 0.9779, -0.9447), (0.6985, 0.6985, -1.043), (0.8316, 0.8316, -0.9447), (0.8213, 0.5488, -1.043), (0.9779, 0.6534, -0.9447), (0.9126, 0.378, -1.043), (1.087, 0.4501, -0.9447), (0.9688, 0.1927, -1.043), (1.153, 0.2294, -0.9447), (0.9878, -4.246e-08, -1.043), (1.176, -5.294e-08, -0.9447), (0.9688, -0.1927, -1.043), (1.153, -0.2294, -0.9447), (0.9126, -0.378, -1.043), (1.087, -0.4501, -0.9447), (0.8213, -0.5488, -1.043), (0.9779, -0.6534, -0.9447), (0.6985, -0.6985, -1.043), (0.8316, -0.8316, -0.9447), (0.5488, -0.8213, -1.043), (0.6534, -0.9779, -0.9447), (0.378, -0.9126, -1.043), (0.4501, -1.087, -0.9447), (0.1927, -0.9688, -1.043), (0.2294, -1.153, -0.9447), (-8.557e-08, -0.9878, -1.043), (-1.063e-07, -1.176, -0.9447), (-0.1927, -0.9688, -1.043), (-0.2294, -1.153, -0.9447), (-0.378, -0.9126, -1.043), (-0.4501, -1.087, -0.9447), (-0.5488, -0.8213, -1.043), (-0.6534, -0.9779, -0.9447), (-0.6985, -0.6985, -1.043), (-0.8316, -0.8316, -0.9447), (-0.8213, -0.5488, -1.043), (-0.9779, -0.6534, -0.9447), (-0.9126, -0.378, -1.043), (-1.087, -0.4501, -0.9447), (-0.9688, -0.1927, -1.043), (-1.153, -0.2294, -0.9447), (-0.9878, 1.22e-08, -1.043), (-1.176, 1.249e-08, -0.9447), (-0.9688, 0.1927, -1.043), (-1.153, 0.2294, -0.9447), (-0.9126, 0.378, -1.043), (-1.087, 0.4501, -0.9447), (-0.8213, 0.5488, -1.043), (-0.9779, 0.6534, -0.9447), (-0.6985, 0.6985, -1.043), (-0.8316, 0.8316, -0.9447), (-0.5488, 0.8213, -1.043), (-0.6534, 0.9779, -0.9447), (-0.378, 0.9126, -1.043), (-0.4501, 1.087, -0.9447), (-0.1927, 0.9688, -1.043), (-0.2294, 1.153, -0.9447), (-4.254e-08, 0.9971, -1.038), (0.1945, 0.9779, -1.038), (0.3816, 0.9212, -1.038), (0.554, 0.8291, -1.038), (0.7051, 0.7051, -1.038), (0.8291, 0.554, -1.038), (0.9212, 0.3816, -1.038), (0.9779, 0.1945, -1.038), (0.9971, -4.298e-08, -1.038), (0.9779, -0.1945, -1.038), (0.9212, -0.3816, -1.038), (0.8291, -0.554, -1.038), (0.7051, -0.7051, -1.038), (0.554, -0.8291, -1.038), (0.3816, -0.9212, -1.038), (0.1945, -0.9779, -1.038), (-8.659e-08, -0.9971, -1.038), (-0.1945, -0.9779, -1.038), (-0.3816, -0.9212, -1.038), (-0.554, -0.8291, -1.038), (-0.7051, -0.7051, -1.038), (-0.8291, -0.554, -1.038), (-0.9212, -0.3816, -1.038), (-0.9779, -0.1945, -1.038), (-0.9971, 1.221e-08, -1.038), (-0.9779, 0.1945, -1.038), (-0.9212, 0.3816, -1.038), (-0.8291, 0.554, -1.038), (-0.7051, 0.7051, -1.038), (-0.554, 0.8291, -1.038), (-0.3816, 0.9212, -1.038), (-0.1945, 0.9779, -1.038)], [], [(218, 287, 225, 37), (44, 229, 231, 50), (50, 231, 233, 56), (56, 233, 235, 62), (62, 235, 237, 68), (68, 237, 239, 74), (74, 239, 241, 80), (80, 241, 243, 86), (86, 243, 245, 92), (92, 245, 247, 98), (98, 247, 249, 104), (104, 249, 251, 110), (110, 251, 253, 116), (116, 253, 255, 122), (122, 255, 257, 128), (128, 257, 259, 134), (134, 259, 261, 140), (140, 261, 263, 146), (146, 263, 265, 152), (152, 265, 267, 158), (158, 267, 269, 164), (164, 269, 271, 170), (170, 271, 273, 176), (176, 273, 275, 182), (182, 275, 277, 188), (188, 277, 279, 194), (194, 279, 281, 200), (200, 281, 283, 206), (206, 283, 285, 212), (212, 285, 287, 218), (37, 225, 227, 38), (291, 31, 30, 293), (38, 227, 229, 44), (351, 1, 0, 289), (1, 223, 32, 0), (223, 222, 33, 32), (222, 221, 34, 33), (221, 220, 35, 34), (220, 219, 36, 35), (219, 218, 37, 36), (2, 217, 223, 1), (217, 216, 222, 223), (216, 215, 221, 222), (215, 214, 220, 221), (214, 213, 219, 220), (213, 212, 218, 219), (3, 211, 217, 2), (211, 210, 216, 217), (210, 209, 215, 216), (209, 208, 214, 215), (208, 207, 213, 214), (207, 206, 212, 213), (4, 205, 211, 3), (205, 204, 210, 211), (204, 203, 209, 210), (203, 202, 208, 209), (202, 201, 207, 208), (201, 200, 206, 207), (5, 199, 205, 4), (199, 198, 204, 205), (198, 197, 203, 204), (197, 196, 202, 203), (196, 195, 201, 202), (195, 194, 200, 201), (6, 193, 199, 5), (193, 192, 198, 199), (192, 191, 197, 198), (191, 190, 196, 197), (190, 189, 195, 196), (189, 188, 194, 195), (7, 187, 193, 6), (187, 186, 192, 193), (186, 185, 191, 192), (185, 184, 190, 191), (184, 183, 189, 190), (183, 182, 188, 189), (8, 181, 187, 7), (181, 180, 186, 187), (180, 179, 185, 186), (179, 178, 184, 185), (178, 177, 183, 184), (177, 176, 182, 183), (9, 175, 181, 8), (175, 174, 180, 181), (174, 173, 179, 180), (173, 172, 178, 179), (172, 171, 177, 178), (171, 170, 176, 177), (10, 169, 175, 9), (169, 168, 174, 175), (168, 167, 173, 174), (167, 166, 172, 173), (166, 165, 171, 172), (165, 164, 170, 171), (11, 163, 169, 10), (163, 162, 168, 169), (162, 161, 167, 168), (161, 160, 166, 167), (160, 159, 165, 166), (159, 158, 164, 165), (12, 157, 163, 11), (157, 156, 162, 163), (156, 155, 161, 162), (155, 154, 160, 161), (154, 153, 159, 160), (153, 152, 158, 159), (13, 151, 157, 12), (151, 150, 156, 157), (150, 149, 155, 156), (149, 148, 154, 155), (148, 147, 153, 154), (147, 146, 152, 153), (14, 145, 151, 13), (145, 144, 150, 151), (144, 143, 149, 150), (143, 142, 148, 149), (142, 141, 147, 148), (141, 140, 146, 147), (15, 139, 145, 14), (139, 138, 144, 145), (138, 137, 143, 144), (137, 136, 142, 143), (136, 135, 141, 142), (135, 134, 140, 141), (16, 133, 139, 15), (133, 132, 138, 139), (132, 131, 137, 138), (131, 130, 136, 137), (130, 129, 135, 136), (129, 128, 134, 135), (17, 127, 133, 16), (127, 126, 132, 133), (126, 125, 131, 132), (125, 124, 130, 131), (124, 123, 129, 130), (123, 122, 128, 129), (18, 121, 127, 17), (121, 120, 126, 127), (120, 119, 125, 126), (119, 118, 124, 125), (118, 117, 123, 124), (117, 116, 122, 123), (19, 115, 121, 18), (115, 114, 120, 121), (114, 113, 119, 120), (113, 112, 118, 119), (112, 111, 117, 118), (111, 110, 116, 117), (20, 109, 115, 19), (109, 108, 114, 115), (108, 107, 113, 114), (107, 106, 112, 113), (106, 105, 111, 112), (105, 104, 110, 111), (21, 103, 109, 20), (103, 102, 108, 109), (102, 101, 107, 108), (101, 100, 106, 107), (100, 99, 105, 106), (99, 98, 104, 105), (22, 97, 103, 21), (97, 96, 102, 103), (96, 95, 101, 102), (95, 94, 100, 101), (94, 93, 99, 100), (93, 92, 98, 99), (23, 91, 97, 22), (91, 90, 96, 97), (90, 89, 95, 96), (89, 88, 94, 95), (88, 87, 93, 94), (87, 86, 92, 93), (24, 85, 91, 23), (85, 84, 90, 91), (84, 83, 89, 90), (83, 82, 88, 89), (82, 81, 87, 88), (81, 80, 86, 87), (25, 79, 85, 24), (79, 78, 84, 85), (78, 77, 83, 84), (77, 76, 82, 83), (76, 75, 81, 82), (75, 74, 80, 81), (26, 73, 79, 25), (73, 72, 78, 79), (72, 71, 77, 78), (71, 70, 76, 77), (70, 69, 75, 76), (69, 68, 74, 75), (27, 67, 73, 26), (67, 66, 72, 73), (66, 65, 71, 72), (65, 64, 70, 71), (64, 63, 69, 70), (63, 62, 68, 69), (28, 61, 67, 27), (61, 60, 66, 67), (60, 59, 65, 66), (59, 58, 64, 65), (58, 57, 63, 64), (57, 56, 62, 63), (29, 55, 61, 28), (55, 54, 60, 61), (54, 53, 59, 60), (53, 52, 58, 59), (52, 51, 57, 58), (51, 50, 56, 57), (30, 49, 55, 29), (49, 48, 54, 55), (48, 47, 53, 54), (47, 46, 52, 53), (46, 45, 51, 52), (45, 44, 50, 51), (31, 43, 49, 30), (43, 42, 48, 49), (42, 41, 47, 48), (41, 40, 46, 47), (40, 39, 45, 46), (39, 38, 44, 45), (0, 32, 43, 31), (32, 33, 42, 43), (33, 34, 41, 42), (34, 35, 40, 41), (35, 36, 39, 40), (36, 37, 38, 39), (227, 225, 224, 226), (229, 227, 226, 228), (231, 229, 228, 230), (233, 231, 230, 232), (235, 233, 232, 234), (237, 235, 234, 236), (239, 237, 236, 238), (241, 239, 238, 240), (243, 241, 240, 242), (245, 243, 242, 244), (247, 245, 244, 246), (249, 247, 246, 248), (251, 249, 248, 250), (253, 251, 250, 252), (255, 253, 252, 254), (257, 255, 254, 256), (259, 257, 256, 258), (261, 259, 258, 260), (263, 261, 260, 262), (265, 263, 262, 264), (267, 265, 264, 266), (269, 267, 266, 268), (271, 269, 268, 270), (273, 271, 270, 272), (275, 273, 272, 274), (277, 275, 274, 276), (279, 277, 276, 278), (281, 279, 278, 280), (283, 281, 280, 282), (285, 283, 282, 284), (287, 285, 284, 286), (225, 287, 286, 224), (226, 224, 286, 284, 282, 280, 278, 276, 274, 272, 270, 268, 266, 264, 262, 260, 258, 256, 254, 252, 250, 248, 246, 244, 242, 240, 238, 236, 234, 232, 230, 228), (293, 30, 29, 295), (295, 29, 28, 297), (297, 28, 27, 299), (299, 27, 26, 301), (301, 26, 25, 303), (303, 25, 24, 305), (305, 24, 23, 307), (307, 23, 22, 309), (309, 22, 21, 311), (311, 21, 20, 313), (313, 20, 19, 315), (315, 19, 18, 317), (317, 18, 17, 319), (319, 17, 16, 321), (321, 16, 15, 323), (323, 15, 14, 325), (325, 14, 13, 327), (327, 13, 12, 329), (329, 12, 11, 331), (331, 11, 10, 333), (333, 10, 9, 335), (335, 9, 8, 337), (337, 8, 7, 339), (339, 7, 6, 341), (341, 6, 5, 343), (343, 5, 4, 345), (345, 4, 3, 347), (347, 3, 2, 349), (349, 2, 1, 351), (289, 0, 31, 291), (352, 353, 290, 288), (353, 354, 292, 290), (354, 355, 294, 292), (355, 356, 296, 294), (356, 357, 298, 296), (357, 358, 300, 298), (358, 359, 302, 300), (359, 360, 304, 302), (360, 361, 306, 304), (361, 362, 308, 306), (362, 363, 310, 308), (363, 364, 312, 310), (364, 365, 314, 312), (365, 366, 316, 314), (366, 367, 318, 316), (367, 368, 320, 318), (368, 369, 322, 320), (369, 370, 324, 322), (370, 371, 326, 324), (371, 372, 328, 326), (372, 373, 330, 328), (373, 374, 332, 330), (374, 375, 334, 332), (375, 376, 336, 334), (376, 377, 338, 336), (377, 378, 340, 338), (378, 379, 342, 340), (379, 380, 344, 342), (380, 381, 346, 344), (381, 382, 348, 346), (382, 383, 350, 348), (383, 352, 288, 350), (288, 290, 292, 294, 296, 298, 300, 302, 304, 306, 308, 310, 312, 314, 316, 318, 320, 322, 324, 326, 328, 330, 332, 334, 336, 338, 340, 342, 344, 346, 348, 350), (351, 289, 352, 383), (349, 351, 383, 382), (347, 349, 382, 381), (345, 347, 381, 380), (343, 345, 380, 379), (341, 343, 379, 378), (339, 341, 378, 377), (337, 339, 377, 376), (335, 337, 376, 375), (333, 335, 375, 374), (331, 333, 374, 373), (329, 331, 373, 372), (327, 329, 372, 371), (325, 327, 371, 370), (323, 325, 370, 369), (321, 323, 369, 368), (319, 321, 368, 367), (317, 319, 367, 366), (315, 317, 366, 365), (313, 315, 365, 364), (311, 313, 364, 363), (309, 311, 363, 362), (307, 309, 362, 361), (305, 307, 361, 360), (303, 305, 360, 359), (301, 303, 359, 358), (299, 301, 358, 357), (297, 299, 357, 356), (295, 297, 356, 355), (293, 295, 355, 354), (291, 293, 354, 353), (289, 291, 353, 352)])
_uv = me_cylinder_002.uv_layers.new(name='UVMap')
_uv.uv.foreach_set('vector', [0.03125, 0.9286, 0.03125, 0.9908, 0.0, 0.9908, 0.0, 0.9286, 0.9375, 0.9286, 0.9375, 0.9908, 0.9063, 0.9908, 0.9062, 0.9286, 0.9062, 0.9286, 0.9062, 0.9908, 0.875, 0.9908, 0.875, 0.9286, 0.875, 0.9286, 0.875, 0.9908, 0.8438, 0.9908, 0.8438, 0.9286, 0.8438, 0.9286, 0.8438, 0.9908, 0.8125, 0.9908, 0.8125, 0.9286, 0.8125, 0.9286, 0.8125, 0.9908, 0.7812, 0.9908, 0.7812, 0.9286, 0.7812, 0.9286, 0.7812, 0.9908, 0.75, 0.9908, 0.75, 0.9286, 0.75, 0.9286, 0.75, 0.9908, 0.7188, 0.9908, 0.7188, 0.9286, 0.7188, 0.9286, 0.7188, 0.9908, 0.6875, 0.9908, 0.6875, 0.9286, 0.6875, 0.9286, 0.6875, 0.9908, 0.6563, 0.9908, 0.6562, 0.9286, 0.6562, 0.9286, 0.6562, 0.9908, 0.625, 0.9908, 0.625, 0.9286, 0.625, 0.9286, 0.625, 0.9908, 0.5938, 0.9908, 0.5938, 0.9286, 0.5938, 0.9286, 0.5938, 0.9908, 0.5625, 0.9908, 0.5625, 0.9286, 0.5625, 0.9286, 0.5625, 0.9908, 0.5312, 0.9908, 0.5312, 0.9286, 0.5312, 0.9286, 0.5312, 0.9908, 0.5, 0.9908, 0.5, 0.9286, 0.5, 0.9286, 0.5, 0.9908, 0.4688, 0.9908, 0.4688, 0.9286, 0.4688, 0.9286, 0.4688, 0.9908, 0.4375, 0.9908, 0.4375, 0.9286, 0.4375, 0.9286, 0.4375, 0.9908, 0.4062, 0.9908, 0.4062, 0.9286, 0.4062, 0.9286, 0.4062, 0.9908, 0.375, 0.9908, 0.375, 0.9286, 0.375, 0.9286, 0.375, 0.9908, 0.3438, 0.9908, 0.3438, 0.9286, 0.3438, 0.9286, 0.3438, 0.9908, 0.3125, 0.9908, 0.3125, 0.9286, 0.3125, 0.9286, 0.3125, 0.9908, 0.2812, 0.9908, 0.2812, 0.9286, 0.2812, 0.9286, 0.2812, 0.9908, 0.25, 0.9908, 0.25, 0.9286, 0.25, 0.9286, 0.25, 0.9908, 0.2188, 0.9908, 0.2188, 0.9286, 0.2188, 0.9286, 0.2188, 0.9908, 0.1875, 0.9908, 0.1875, 0.9286, 0.1875, 0.9286, 0.1875, 0.9908, 0.1562, 0.9908, 0.1562, 0.9286, 0.1562, 0.9286, 0.1562, 0.9908, 0.125, 0.9908, 0.125, 0.9286, 0.125, 0.9286, 0.125, 0.9908, 0.09375, 0.9908, 0.09375, 0.9286, 0.09375, 0.9286, 0.09375, 0.9908, 0.0625, 0.9908, 0.0625, 0.9286, 0.0625, 0.9286, 0.0625, 0.9908, 0.03125, 0.9908, 0.03125, 0.9286, 1.0, 0.9286, 1.0, 0.9908, 0.9688, 0.9908, 0.9688, 0.9286, 0.9688, 0.5209, 0.9688, 0.5402, 0.9375, 0.5402, 0.9375, 0.5209, 0.9688, 0.9286, 0.9688, 0.9908, 0.9375, 0.9908, 0.9375, 0.9286, 0.03125, 0.5209, 0.03125, 0.5402, 0.0, 0.5402, 0.0, 0.5209, 0.03125, 0.5402, 0.03125, 0.5714, 0.0, 0.5714, 0.0, 0.5402, 0.03125, 0.5714, 0.03125, 0.6429, 0.0, 0.6429, 0.0, 0.5714, 0.03125, 0.6429, 0.03125, 0.7143, 0.0, 0.7143, 0.0, 0.6429, 0.03125, 0.7143, 0.03125, 0.7857, 0.0, 0.7857, 0.0, 0.7143, 0.03125, 0.7857, 0.03125, 0.8571, 0.0, 0.8571, 0.0, 0.7857, 0.03125, 0.8571, 0.03125, 0.9286, 0.0, 0.9286, 0.0, 0.8571, 0.0625, 0.5402, 0.0625, 0.5714, 0.03125, 0.5714, 0.03125, 0.5402, 0.0625, 0.5714, 0.0625, 0.6429, 0.03125, 0.6429, 0.03125, 0.5714, 0.0625, 0.6429, 0.0625, 0.7143, 0.03125, 0.7143, 0.03125, 0.6429, 0.0625, 0.7143, 0.0625, 0.7857, 0.03125, 0.7857, 0.03125, 0.7143, 0.0625, 0.7857, 0.0625, 0.8571, 0.03125, 0.8571, 0.03125, 0.7857, 0.0625, 0.8571, 0.0625, 0.9286, 0.03125, 0.9286, 0.03125, 0.8571, 0.09375, 0.5402, 0.09375, 0.5714, 0.0625, 0.5714, 0.0625, 0.5402, 0.09375, 0.5714, 0.09375, 0.6429, 0.0625, 0.6429, 0.0625, 0.5714, 0.09375, 0.6429, 0.09375, 0.7143, 0.0625, 0.7143, 0.0625, 0.6429, 0.09375, 0.7143, 0.09375, 0.7857, 0.0625, 0.7857, 0.0625, 0.7143, 0.09375, 0.7857, 0.09375, 0.8571, 0.0625, 0.8571, 0.0625, 0.7857, 0.09375, 0.8571, 0.09375, 0.9286, 0.0625, 0.9286, 0.0625, 0.8571, 0.125, 0.5402, 0.125, 0.5714, 0.09375, 0.5714, 0.09375, 0.5402, 0.125, 0.5714, 0.125, 0.6429, 0.09375, 0.6429, 0.09375, 0.5714, 0.125, 0.6429, 0.125, 0.7143, 0.09375, 0.7143, 0.09375, 0.6429, 0.125, 0.7143, 0.125, 0.7857, 0.09375, 0.7857, 0.09375, 0.7143, 0.125, 0.7857, 0.125, 0.8571, 0.09375, 0.8571, 0.09375, 0.7857, 0.125, 0.8571, 0.125, 0.9286, 0.09375, 0.9286, 0.09375, 0.8571, 0.1562, 0.5402, 0.1562, 0.5714, 0.125, 0.5714, 0.125, 0.5402, 0.1562, 0.5714, 0.1562, 0.6429, 0.125, 0.6429, 0.125, 0.5714, 0.1562, 0.6429, 0.1562, 0.7143, 0.125, 0.7143, 0.125, 0.6429, 0.1562, 0.7143, 0.1562, 0.7857, 0.125, 0.7857, 0.125, 0.7143, 0.1562, 0.7857, 0.1562, 0.8571, 0.125, 0.8571, 0.125, 0.7857, 0.1562, 0.8571, 0.1562, 0.9286, 0.125, 0.9286, 0.125, 0.8571, 0.1875, 0.5402, 0.1875, 0.5714, 0.1562, 0.5714, 0.1562, 0.5402, 0.1875, 0.5714, 0.1875, 0.6429, 0.1562, 0.6429, 0.1562, 0.5714, 0.1875, 0.6429, 0.1875, 0.7143, 0.1562, 0.7143, 0.1562, 0.6429, 0.1875, 0.7143, 0.1875, 0.7857, 0.1562, 0.7857, 0.1562, 0.7143, 0.1875, 0.7857, 0.1875, 0.8571, 0.1562, 0.8571, 0.1562, 0.7857, 0.1875, 0.8571, 0.1875, 0.9286, 0.1562, 0.9286, 0.1562, 0.8571, 0.2188, 0.5402, 0.2188, 0.5714, 0.1875, 0.5714, 0.1875, 0.5402, 0.2188, 0.5714, 0.2188, 0.6429, 0.1875, 0.6429, 0.1875, 0.5714, 0.2188, 0.6429, 0.2188, 0.7143, 0.1875, 0.7143, 0.1875, 0.6429, 0.2188, 0.7143, 0.2188, 0.7857, 0.1875, 0.7857, 0.1875, 0.7143, 0.2188, 0.7857, 0.2188, 0.8571, 0.1875, 0.8571, 0.1875, 0.7857, 0.2188, 0.8571, 0.2188, 0.9286, 0.1875, 0.9286, 0.1875, 0.8571, 0.25, 0.5402, 0.25, 0.5714, 0.2188, 0.5714, 0.2188, 0.5402, 0.25, 0.5714, 0.25, 0.6429, 0.2188, 0.6429, 0.2188, 0.5714, 0.25, 0.6429, 0.25, 0.7143, 0.2188, 0.7143, 0.2188, 0.6429, 0.25, 0.7143, 0.25, 0.7857, 0.2188, 0.7857, 0.2188, 0.7143, 0.25, 0.7857, 0.25, 0.8571, 0.2188, 0.8571, 0.2188, 0.7857, 0.25, 0.8571, 0.25, 0.9286, 0.2188, 0.9286, 0.2188, 0.8571, 0.2812, 0.5402, 0.2812, 0.5714, 0.25, 0.5714, 0.25, 0.5402, 0.2812, 0.5714, 0.2812, 0.6429, 0.25, 0.6429, 0.25, 0.5714, 0.2812, 0.6429, 0.2812, 0.7143, 0.25, 0.7143, 0.25, 0.6429, 0.2812, 0.7143, 0.2812, 0.7857, 0.25, 0.7857, 0.25, 0.7143, 0.2812, 0.7857, 0.2812, 0.8571, 0.25, 0.8571, 0.25, 0.7857, 0.2812, 0.8571, 0.2812, 0.9286, 0.25, 0.9286, 0.25, 0.8571, 0.3125, 0.5402, 0.3125, 0.5714, 0.2812, 0.5714, 0.2812, 0.5402, 0.3125, 0.5714, 0.3125, 0.6429, 0.2812, 0.6429, 0.2812, 0.5714, 0.3125, 0.6429, 0.3125, 0.7143, 0.2812, 0.7143, 0.2812, 0.6429, 0.3125, 0.7143, 0.3125, 0.7857, 0.2812, 0.7857, 0.2812, 0.7143, 0.3125, 0.7857, 0.3125, 0.8571, 0.2812, 0.8571, 0.2812, 0.7857, 0.3125, 0.8571, 0.3125, 0.9286, 0.2812, 0.9286, 0.2812, 0.8571, 0.3438, 0.5402, 0.3438, 0.5714, 0.3125, 0.5714, 0.3125, 0.5402, 0.3438, 0.5714, 0.3437, 0.6429, 0.3125, 0.6429, 0.3125, 0.5714, 0.3437, 0.6429, 0.3437, 0.7143, 0.3125, 0.7143, 0.3125, 0.6429, 0.3437, 0.7143, 0.3437, 0.7857, 0.3125, 0.7857, 0.3125, 0.7143, 0.3437, 0.7857, 0.3437, 0.8571, 0.3125, 0.8571, 0.3125, 0.7857, 0.3437, 0.8571, 0.3438, 0.9286, 0.3125, 0.9286, 0.3125, 0.8571, 0.375, 0.5402, 0.375, 0.5714, 0.3438, 0.5714, 0.3438, 0.5402, 0.375, 0.5714, 0.375, 0.6429, 0.3437, 0.6429, 0.3438, 0.5714, 0.375, 0.6429, 0.375, 0.7143, 0.3437, 0.7143, 0.3437, 0.6429, 0.375, 0.7143, 0.375, 0.7857, 0.3437, 0.7857, 0.3437, 0.7143, 0.375, 0.7857, 0.375, 0.8571, 0.3437, 0.8571, 0.3437, 0.7857, 0.375, 0.8571, 0.375, 0.9286, 0.3438, 0.9286, 0.3437, 0.8571, 0.4063, 0.5402, 0.4062, 0.5714, 0.375, 0.5714, 0.375, 0.5402, 0.4062, 0.5714, 0.4062, 0.6429, 0.375, 0.6429, 0.375, 0.5714, 0.4062, 0.6429, 0.4063, 0.7143, 0.375, 0.7143, 0.375, 0.6429, 0.4063, 0.7143, 0.4063, 0.7857, 0.375, 0.7857, 0.375, 0.7143, 0.4063, 0.7857, 0.4062, 0.8571, 0.375, 0.8571, 0.375, 0.7857, 0.4062, 0.8571, 0.4062, 0.9286, 0.375, 0.9286, 0.375, 0.8571, 0.4375, 0.5402, 0.4375, 0.5714, 0.4062, 0.5714, 0.4063, 0.5402, 0.4375, 0.5714, 0.4375, 0.6429, 0.4062, 0.6429, 0.4062, 0.5714, 0.4375, 0.6429, 0.4375, 0.7143, 0.4063, 0.7143, 0.4062, 0.6429, 0.4375, 0.7143, 0.4375, 0.7857, 0.4063, 0.7857, 0.4063, 0.7143, 0.4375, 0.7857, 0.4375, 0.8571, 0.4062, 0.8571, 0.4063, 0.7857, 0.4375, 0.8571, 0.4375, 0.9286, 0.4062, 0.9286, 0.4062, 0.8571, 0.4688, 0.5402, 0.4688, 0.5714, 0.4375, 0.5714, 0.4375, 0.5402, 0.4688, 0.5714, 0.4688, 0.6429, 0.4375, 0.6429, 0.4375, 0.5714, 0.4688, 0.6429, 0.4688, 0.7143, 0.4375, 0.7143, 0.4375, 0.6429, 0.4688, 0.7143, 0.4688, 0.7857, 0.4375, 0.7857, 0.4375, 0.7143, 0.4688, 0.7857, 0.4688, 0.8571, 0.4375, 0.8571, 0.4375, 0.7857, 0.4688, 0.8571, 0.4688, 0.9286, 0.4375, 0.9286, 0.4375, 0.8571, 0.5, 0.5402, 0.5, 0.5714, 0.4688, 0.5714, 0.4688, 0.5402, 0.5, 0.5714, 0.5, 0.6429, 0.4688, 0.6429, 0.4688, 0.5714, 0.5, 0.6429, 0.5, 0.7143, 0.4688, 0.7143, 0.4688, 0.6429, 0.5, 0.7143, 0.5, 0.7857, 0.4688, 0.7857, 0.4688, 0.7143, 0.5, 0.7857, 0.5, 0.8571, 0.4688, 0.8571, 0.4688, 0.7857, 0.5, 0.8571, 0.5, 0.9286, 0.4688, 0.9286, 0.4688, 0.8571, 0.5312, 0.5402, 0.5312, 0.5714, 0.5, 0.5714, 0.5, 0.5402, 0.5312, 0.5714, 0.5312, 0.6429, 0.5, 0.6429, 0.5, 0.5714, 0.5312, 0.6429, 0.5312, 0.7143, 0.5, 0.7143, 0.5, 0.6429, 0.5312, 0.7143, 0.5312, 0.7857, 0.5, 0.7857, 0.5, 0.7143, 0.5312, 0.7857, 0.5312, 0.8571, 0.5, 0.8571, 0.5, 0.7857, 0.5312, 0.8571, 0.5312, 0.9286, 0.5, 0.9286, 0.5, 0.8571, 0.5625, 0.5402, 0.5625, 0.5714, 0.5312, 0.5714, 0.5312, 0.5402, 0.5625, 0.5714, 0.5625, 0.6429, 0.5312, 0.6429, 0.5312, 0.5714, 0.5625, 0.6429, 0.5625, 0.7143, 0.5312, 0.7143, 0.5312, 0.6429, 0.5625, 0.7143, 0.5625, 0.7857, 0.5312, 0.7857, 0.5312, 0.7143, 0.5625, 0.7857, 0.5625, 0.8571, 0.5312, 0.8571, 0.5312, 0.7857, 0.5625, 0.8571, 0.5625, 0.9286, 0.5312, 0.9286, 0.5312, 0.8571, 0.5938, 0.5402, 0.5938, 0.5714, 0.5625, 0.5714, 0.5625, 0.5402, 0.5938, 0.5714, 0.5938, 0.6429, 0.5625, 0.6429, 0.5625, 0.5714, 0.5938, 0.6429, 0.5938, 0.7143, 0.5625, 0.7143, 0.5625, 0.6429, 0.5938, 0.7143, 0.5938, 0.7857, 0.5625, 0.7857, 0.5625, 0.7143, 0.5938, 0.7857, 0.5938, 0.8571, 0.5625, 0.8571, 0.5625, 0.7857, 0.5938, 0.8571, 0.5938, 0.9286, 0.5625, 0.9286, 0.5625, 0.8571, 0.625, 0.5402, 0.625, 0.5714, 0.5938, 0.5714, 0.5938, 0.5402, 0.625, 0.5714, 0.625, 0.6429, 0.5938, 0.6429, 0.5938, 0.5714, 0.625, 0.6429, 0.625, 0.7143, 0.5938, 0.7143, 0.5938, 0.6429, 0.625, 0.7143, 0.625, 0.7857, 0.5938, 0.7857, 0.5938, 0.7143, 0.625, 0.7857, 0.625, 0.8571, 0.5938, 0.8571, 0.5938, 0.7857, 0.625, 0.8571, 0.625, 0.9286, 0.5938, 0.9286, 0.5938, 0.8571, 0.6562, 0.5402, 0.6562, 0.5714, 0.625, 0.5714, 0.625, 0.5402, 0.6562, 0.5714, 0.6562, 0.6429, 0.625, 0.6429, 0.625, 0.5714, 0.6562, 0.6429, 0.6563, 0.7143, 0.625, 0.7143, 0.625, 0.6429, 0.6563, 0.7143, 0.6563, 0.7857, 0.625, 0.7857, 0.625, 0.7143, 0.6563, 0.7857, 0.6562, 0.8571, 0.625, 0.8571, 0.625, 0.7857, 0.6562, 0.8571, 0.6562, 0.9286, 0.625, 0.9286, 0.625, 0.8571, 0.6875, 0.5402, 0.6875, 0.5714, 0.6562, 0.5714, 0.6562, 0.5402, 0.6875, 0.5714, 0.6875, 0.6429, 0.6562, 0.6429, 0.6562, 0.5714, 0.6875, 0.6429, 0.6875, 0.7143, 0.6563, 0.7143, 0.6562, 0.6429, 0.6875, 0.7143, 0.6875, 0.7857, 0.6563, 0.7857, 0.6563, 0.7143, 0.6875, 0.7857, 0.6875, 0.8571, 0.6562, 0.8571, 0.6563, 0.7857, 0.6875, 0.8571, 0.6875, 0.9286, 0.6562, 0.9286, 0.6562, 0.8571, 0.7188, 0.5402, 0.7188, 0.5714, 0.6875, 0.5714, 0.6875, 0.5402, 0.7188, 0.5714, 0.7188, 0.6429, 0.6875, 0.6429, 0.6875, 0.5714, 0.7188, 0.6429, 0.7188, 0.7143, 0.6875, 0.7143, 0.6875, 0.6429, 0.7188, 0.7143, 0.7188, 0.7857, 0.6875, 0.7857, 0.6875, 0.7143, 0.7188, 0.7857, 0.7188, 0.8571, 0.6875, 0.8571, 0.6875, 0.7857, 0.7188, 0.8571, 0.7188, 0.9286, 0.6875, 0.9286, 0.6875, 0.8571, 0.75, 0.5402, 0.75, 0.5714, 0.7188, 0.5714, 0.7188, 0.5402, 0.75, 0.5714, 0.75, 0.6429, 0.7188, 0.6429, 0.7188, 0.5714, 0.75, 0.6429, 0.75, 0.7143, 0.7188, 0.7143, 0.7188, 0.6429, 0.75, 0.7143, 0.75, 0.7857, 0.7188, 0.7857, 0.7188, 0.7143, 0.75, 0.7857, 0.75, 0.8571, 0.7188, 0.8571, 0.7188, 0.7857, 0.75, 0.8571, 0.75, 0.9286, 0.7188, 0.9286, 0.7188, 0.8571, 0.7812, 0.5402, 0.7812, 0.5714, 0.75, 0.5714, 0.75, 0.5402, 0.7812, 0.5714, 0.7812, 0.6429, 0.75, 0.6429, 0.75, 0.5714, 0.7812, 0.6429, 0.7812, 0.7143, 0.75, 0.7143, 0.75, 0.6429, 0.7812, 0.7143, 0.7812, 0.7857, 0.75, 0.7857, 0.75, 0.7143, 0.7812, 0.7857, 0.7812, 0.8571, 0.75, 0.8571, 0.75, 0.7857, 0.7812, 0.8571, 0.7812, 0.9286, 0.75, 0.9286, 0.75, 0.8571, 0.8125, 0.5402, 0.8125, 0.5714, 0.7812, 0.5714, 0.7812, 0.5402, 0.8125, 0.5714, 0.8125, 0.6429, 0.7812, 0.6429, 0.7812, 0.5714, 0.8125, 0.6429, 0.8125, 0.7143, 0.7812, 0.7143, 0.7812, 0.6429, 0.8125, 0.7143, 0.8125, 0.7857, 0.7812, 0.7857, 0.7812, 0.7143, 0.8125, 0.7857, 0.8125, 0.8571, 0.7812, 0.8571, 0.7812, 0.7857, 0.8125, 0.8571, 0.8125, 0.9286, 0.7812, 0.9286, 0.7812, 0.8571, 0.8438, 0.5402, 0.8438, 0.5714, 0.8125, 0.5714, 0.8125, 0.5402, 0.8438, 0.5714, 0.8437, 0.6429, 0.8125, 0.6429, 0.8125, 0.5714, 0.8437, 0.6429, 0.8438, 0.7143, 0.8125, 0.7143, 0.8125, 0.6429, 0.8438, 0.7143, 0.8438, 0.7857, 0.8125, 0.7857, 0.8125, 0.7143, 0.8438, 0.7857, 0.8438, 0.8571, 0.8125, 0.8571, 0.8125, 0.7857, 0.8438, 0.8571, 0.8438, 0.9286, 0.8125, 0.9286, 0.8125, 0.8571, 0.875, 0.5402, 0.875, 0.5714, 0.8438, 0.5714, 0.8438, 0.5402, 0.875, 0.5714, 0.875, 0.6429, 0.8437, 0.6429, 0.8438, 0.5714, 0.875, 0.6429, 0.875, 0.7143, 0.8438, 0.7143, 0.8437, 0.6429, 0.875, 0.7143, 0.875, 0.7857, 0.8438, 0.7857, 0.8438, 0.7143, 0.875, 0.7857, 0.875, 0.8571, 0.8438, 0.8571, 0.8438, 0.7857, 0.875, 0.8571, 0.875, 0.9286, 0.8438, 0.9286, 0.8438, 0.8571, 0.9062, 0.5402, 0.9062, 0.5714, 0.875, 0.5714, 0.875, 0.5402, 0.9062, 0.5714, 0.9062, 0.6429, 0.875, 0.6429, 0.875, 0.5714, 0.9062, 0.6429, 0.9062, 0.7143, 0.875, 0.7143, 0.875, 0.6429, 0.9062, 0.7143, 0.9062, 0.7857, 0.875, 0.7857, 0.875, 0.7143, 0.9062, 0.7857, 0.9062, 0.8571, 0.875, 0.8571, 0.875, 0.7857, 0.9062, 0.8571, 0.9062, 0.9286, 0.875, 0.9286, 0.875, 0.8571, 0.9375, 0.5402, 0.9375, 0.5714, 0.9062, 0.5714, 0.9062, 0.5402, 0.9375, 0.5714, 0.9375, 0.6429, 0.9062, 0.6429, 0.9062, 0.5714, 0.9375, 0.6429, 0.9375, 0.7143, 0.9062, 0.7143, 0.9062, 0.6429, 0.9375, 0.7143, 0.9375, 0.7857, 0.9062, 0.7857, 0.9062, 0.7143, 0.9375, 0.7857, 0.9375, 0.8571, 0.9062, 0.8571, 0.9062, 0.7857, 0.9375, 0.8571, 0.9375, 0.9286, 0.9062, 0.9286, 0.9062, 0.8571, 0.9688, 0.5402, 0.9688, 0.5714, 0.9375, 0.5714, 0.9375, 0.5402, 0.9688, 0.5714, 0.9688, 0.6429, 0.9375, 0.6429, 0.9375, 0.5714, 0.9688, 0.6429, 0.9688, 0.7143, 0.9375, 0.7143, 0.9375, 0.6429, 0.9688, 0.7143, 0.9688, 0.7857, 0.9375, 0.7857, 0.9375, 0.7143, 0.9688, 0.7857, 0.9688, 0.8571, 0.9375, 0.8571, 0.9375, 0.7857, 0.9688, 0.8571, 0.9688, 0.9286, 0.9375, 0.9286, 0.9375, 0.8571, 1.0, 0.5402, 1.0, 0.5714, 0.9688, 0.5714, 0.9688, 0.5402, 1.0, 0.5714, 1.0, 0.6429, 0.9688, 0.6429, 0.9688, 0.5714, 1.0, 0.6429, 1.0, 0.7143, 0.9688, 0.7143, 0.9688, 0.6429, 1.0, 0.7143, 1.0, 0.7857, 0.9688, 0.7857, 0.9688, 0.7143, 1.0, 0.7857, 1.0, 0.8571, 0.9688, 0.8571, 0.9688, 0.7857, 1.0, 0.8571, 1.0, 0.9286, 0.9688, 0.9286, 0.9688, 0.8571, 0.2968, 0.4854, 0.25, 0.49, 0.25, 0.4812, 0.2951, 0.4767, 0.3418, 0.4717, 0.2968, 0.4854, 0.2951, 0.4767, 0.3385, 0.4636, 0.3833, 0.4496, 0.3418, 0.4717, 0.3385, 0.4636, 0.3784, 0.4422, 0.4197, 0.4197, 0.3833, 0.4496, 0.3784, 0.4422, 0.4135, 0.4135, 0.4496, 0.3833, 0.4197, 0.4197, 0.4135, 0.4135, 0.4422, 0.3784, 0.4717, 0.3418, 0.4496, 0.3833, 0.4422, 0.3784, 0.4636, 0.3385, 0.4854, 0.2968, 0.4717, 0.3418, 0.4636, 0.3385, 0.4767, 0.2951, 0.49, 0.25, 0.4854, 0.2968, 0.4767, 0.2951, 0.4812, 0.25, 0.4854, 0.2032, 0.49, 0.25, 0.4812, 0.25, 0.4767, 0.2049, 0.4717, 0.1582, 0.4854, 0.2032, 0.4767, 0.2049, 0.4636, 0.1615, 0.4496, 0.1167, 0.4717, 0.1582, 0.4636, 0.1615, 0.4422, 0.1216, 0.4197, 0.08029, 0.4496, 0.1167, 0.4422, 0.1216, 0.4135, 0.08655, 0.3833, 0.05045, 0.4197, 0.08029, 0.4135, 0.08655, 0.3784, 0.0578, 0.3418, 0.02827, 0.3833, 0.05045, 0.3784, 0.0578, 0.3385, 0.03644, 0.2968, 0.01461, 0.3418, 0.02827, 0.3385, 0.03644, 0.2951, 0.02328, 0.25, 0.01, 0.2968, 0.01461, 0.2951, 0.02328, 0.25, 0.01884, 0.2032, 0.01461, 0.25, 0.01, 0.25, 0.01884, 0.2049, 0.02328, 0.1582, 0.02827, 0.2032, 0.01461, 0.2049, 0.02328, 0.1615, 0.03644, 0.1167, 0.05045, 0.1582, 0.02827, 0.1615, 0.03644, 0.1216, 0.0578, 0.08029, 0.08029, 0.1167, 0.05045, 0.1216, 0.0578, 0.08655, 0.08655, 0.05045, 0.1167, 0.08029, 0.08029, 0.08655, 0.08655, 0.0578, 0.1216, 0.02827, 0.1582, 0.05045, 0.1167, 0.0578, 0.1216, 0.03644, 0.1615, 0.01461, 0.2032, 0.02827, 0.1582, 0.03644, 0.1615, 0.02328, 0.2049, 0.01, 0.25, 0.01461, 0.2032, 0.02328, 0.2049, 0.01884, 0.25, 0.01461, 0.2968, 0.01, 0.25, 0.01884, 0.25, 0.02328, 0.2951, 0.02827, 0.3418, 0.01461, 0.2968, 0.02328, 0.2951, 0.03644, 0.3385, 0.05045, 0.3833, 0.02827, 0.3418, 0.03644, 0.3385, 0.0578, 0.3784, 0.08029, 0.4197, 0.05045, 0.3833, 0.0578, 0.3784, 0.08655, 0.4135, 0.1167, 0.4496, 0.08029, 0.4197, 0.08655, 0.4135, 0.1216, 0.4422, 0.1582, 0.4717, 0.1167, 0.4496, 0.1216, 0.4422, 0.1615, 0.4636, 0.2032, 0.4854, 0.1582, 0.4717, 0.1615, 0.4636, 0.2049, 0.4767, 0.25, 0.49, 0.2032, 0.4854, 0.2049, 0.4767, 0.25, 0.4812, 0.2951, 0.4767, 0.25, 0.4812, 0.2049, 0.4767, 0.1615, 0.4636, 0.1216, 0.4422, 0.08655, 0.4135, 0.0578, 0.3784, 0.03644, 0.3385, 0.02328, 0.2951, 0.01884, 0.25, 0.02328, 0.2049, 0.03644, 0.1615, 0.0578, 0.1216, 0.08655, 0.08655, 0.1216, 0.0578, 0.1615, 0.03644, 0.2049, 0.02328, 0.25, 0.01884, 0.2951, 0.02328, 0.3385, 0.03644, 0.3784, 0.0578, 0.4135, 0.08655, 0.4422, 0.1216, 0.4636, 0.1615, 0.4767, 0.2049, 0.4812, 0.25, 0.4767, 0.2951, 0.4636, 0.3385, 0.4422, 0.3784, 0.4135, 0.4135, 0.3784, 0.4422, 0.3385, 0.4636, 0.9375, 0.5209, 0.9375, 0.5402, 0.9062, 0.5402, 0.9062, 0.5209, 0.9062, 0.5209, 0.9062, 0.5402, 0.875, 0.5402, 0.875, 0.5209, 0.875, 0.5209, 0.875, 0.5402, 0.8438, 0.5402, 0.8438, 0.5209, 0.8438, 0.5209, 0.8438, 0.5402, 0.8125, 0.5402, 0.8125, 0.5209, 0.8125, 0.5209, 0.8125, 0.5402, 0.7812, 0.5402, 0.7812, 0.5209, 0.7812, 0.5209, 0.7812, 0.5402, 0.75, 0.5402, 0.75, 0.5209, 0.75, 0.5209, 0.75, 0.5402, 0.7188, 0.5402, 0.7188, 0.5209, 0.7188, 0.5209, 0.7188, 0.5402, 0.6875, 0.5402, 0.6875, 0.5209, 0.6875, 0.5209, 0.6875, 0.5402, 0.6562, 0.5402, 0.6562, 0.5209, 0.6562, 0.5209, 0.6562, 0.5402, 0.625, 0.5402, 0.625, 0.5209, 0.625, 0.5209, 0.625, 0.5402, 0.5938, 0.5402, 0.5938, 0.5209, 0.5938, 0.5209, 0.5938, 0.5402, 0.5625, 0.5402, 0.5625, 0.5209, 0.5625, 0.5209, 0.5625, 0.5402, 0.5312, 0.5402, 0.5312, 0.5209, 0.5312, 0.5209, 0.5312, 0.5402, 0.5, 0.5402, 0.5, 0.5209, 0.5, 0.5209, 0.5, 0.5402, 0.4688, 0.5402, 0.4688, 0.5209, 0.4688, 0.5209, 0.4688, 0.5402, 0.4375, 0.5402, 0.4375, 0.5209, 0.4375, 0.5209, 0.4375, 0.5402, 0.4063, 0.5402, 0.4062, 0.5209, 0.4062, 0.5209, 0.4063, 0.5402, 0.375, 0.5402, 0.375, 0.5209, 0.375, 0.5209, 0.375, 0.5402, 0.3438, 0.5402, 0.3438, 0.5209, 0.3438, 0.5209, 0.3438, 0.5402, 0.3125, 0.5402, 0.3125, 0.5209, 0.3125, 0.5209, 0.3125, 0.5402, 0.2812, 0.5402, 0.2812, 0.5209, 0.2812, 0.5209, 0.2812, 0.5402, 0.25, 0.5402, 0.25, 0.5209, 0.25, 0.5209, 0.25, 0.5402, 0.2188, 0.5402, 0.2188, 0.5209, 0.2188, 0.5209, 0.2188, 0.5402, 0.1875, 0.5402, 0.1875, 0.5209, 0.1875, 0.5209, 0.1875, 0.5402, 0.1562, 0.5402, 0.1562, 0.5209, 0.1562, 0.5209, 0.1562, 0.5402, 0.125, 0.5402, 0.125, 0.5209, 0.125, 0.5209, 0.125, 0.5402, 0.09375, 0.5402, 0.09375, 0.5209, 0.09375, 0.5209, 0.09375, 0.5402, 0.0625, 0.5402, 0.0625, 0.5209, 0.0625, 0.5209, 0.0625, 0.5402, 0.03125, 0.5402, 0.03125, 0.5209, 1.0, 0.5209, 1.0, 0.5402, 0.9688, 0.5402, 0.9688, 0.5209, 0.9988, 0.501, 0.9688, 0.501, 0.9701, 0.5, 0.9987, 0.5, 0.9688, 0.501, 0.9375, 0.501, 0.9388, 0.5, 0.9674, 0.5, 0.9375, 0.501, 0.9062, 0.501, 0.9076, 0.5, 0.9362, 0.5, 0.9062, 0.501, 0.875, 0.501, 0.8763, 0.5, 0.9049, 0.5, 0.875, 0.501, 0.8438, 0.501, 0.8451, 0.5, 0.8737, 0.5, 0.8438, 0.501, 0.8125, 0.501, 0.8138, 0.5, 0.8424, 0.5, 0.8125, 0.501, 0.7812, 0.501, 0.7826, 0.5, 0.8112, 0.5, 0.7812, 0.501, 0.75, 0.501, 0.7513, 0.5, 0.7799, 0.5, 0.75, 0.501, 0.7188, 0.501, 0.7201, 0.5, 0.7487, 0.5, 0.7188, 0.501, 0.6875, 0.501, 0.6888, 0.5, 0.7174, 0.5, 0.6875, 0.501, 0.6562, 0.501, 0.6576, 0.5, 0.6862, 0.5, 0.6562, 0.501, 0.625, 0.501, 0.6263, 0.5, 0.6549, 0.5, 0.625, 0.501, 0.5938, 0.501, 0.5951, 0.5, 0.6237, 0.5, 0.5938, 0.501, 0.5625, 0.501, 0.5638, 0.5, 0.5924, 0.5, 0.5625, 0.501, 0.5312, 0.501, 0.5326, 0.5, 0.5612, 0.5, 0.5312, 0.501, 0.5, 0.501, 0.5013, 0.5, 0.5299, 0.5, 0.5, 0.501, 0.4688, 0.501, 0.4701, 0.5, 0.4987, 0.5, 0.4688, 0.501, 0.4375, 0.501, 0.4388, 0.5, 0.4674, 0.5, 0.4375, 0.501, 0.4062, 0.501, 0.4076, 0.5, 0.4362, 0.5, 0.4062, 0.501, 0.375, 0.501, 0.3763, 0.5, 0.4049, 0.5, 0.375, 0.501, 0.3438, 0.501, 0.3451, 0.5, 0.3737, 0.5, 0.3438, 0.501, 0.3125, 0.501, 0.3138, 0.5, 0.3424, 0.5, 0.3125, 0.501, 0.2812, 0.501, 0.2826, 0.5, 0.3112, 0.5, 0.2812, 0.501, 0.25, 0.501, 0.2513, 0.5, 0.2799, 0.5, 0.25, 0.501, 0.2188, 0.501, 0.2201, 0.5, 0.2487, 0.5, 0.2188, 0.501, 0.1875, 0.501, 0.1888, 0.5, 0.2174, 0.5, 0.1875, 0.501, 0.1562, 0.501, 0.1576, 0.5, 0.1862, 0.5, 0.1562, 0.501, 0.125, 0.501, 0.1263, 0.5, 0.1549, 0.5, 0.125, 0.501, 0.09375, 0.501, 0.09506, 0.5, 0.1237, 0.5, 0.09375, 0.501, 0.0625, 0.501, 0.06381, 0.5, 0.09244, 0.5, 0.0625, 0.501, 0.03125, 0.501, 0.03256, 0.5, 0.06119, 0.5, 0.03125, 0.501, 0.001248, 0.501, 0.001313, 0.5, 0.02994, 0.5, 0.75, 0.4698, 0.7929, 0.4656, 0.8341, 0.4531, 0.8721, 0.4328, 0.9054, 0.4054, 0.9328, 0.3721, 0.9531, 0.3341, 0.9656, 0.2929, 0.9698, 0.25, 0.9656, 0.2071, 0.9531, 0.1659, 0.9328, 0.1279, 0.9054, 0.09456, 0.8721, 0.06722, 0.8341, 0.04691, 0.7929, 0.0344, 0.75, 0.03017, 0.7071, 0.0344, 0.6659, 0.04691, 0.6279, 0.06722, 0.5946, 0.09456, 0.5672, 0.1279, 0.5469, 0.1659, 0.5344, 0.2071, 0.5302, 0.25, 0.5344, 0.2929, 0.5469, 0.3341, 0.5672, 0.3721, 0.5946, 0.4054, 0.6279, 0.4328, 0.6659, 0.4531, 0.7071, 0.4656, 0.03125, 0.5209, 0.0, 0.5209, 0.001248, 0.501, 0.03125, 0.501, 0.0625, 0.5209, 0.03125, 0.5209, 0.03125, 0.501, 0.0625, 0.501, 0.09375, 0.5209, 0.0625, 0.5209, 0.0625, 0.501, 0.09375, 0.501, 0.125, 0.5209, 0.09375, 0.5209, 0.09375, 0.501, 0.125, 0.501, 0.1562, 0.5209, 0.125, 0.5209, 0.125, 0.501, 0.1562, 0.501, 0.1875, 0.5209, 0.1562, 0.5209, 0.1562, 0.501, 0.1875, 0.501, 0.2188, 0.5209, 0.1875, 0.5209, 0.1875, 0.501, 0.2188, 0.501, 0.25, 0.5209, 0.2188, 0.5209, 0.2188, 0.501, 0.25, 0.501, 0.2812, 0.5209, 0.25, 0.5209, 0.25, 0.501, 0.2812, 0.501, 0.3125, 0.5209, 0.2812, 0.5209, 0.2812, 0.501, 0.3125, 0.501, 0.3438, 0.5209, 0.3125, 0.5209, 0.3125, 0.501, 0.3438, 0.501, 0.375, 0.5209, 0.3438, 0.5209, 0.3438, 0.501, 0.375, 0.501, 0.4062, 0.5209, 0.375, 0.5209, 0.375, 0.501, 0.4062, 0.501, 0.4375, 0.5209, 0.4062, 0.5209, 0.4062, 0.501, 0.4375, 0.501, 0.4688, 0.5209, 0.4375, 0.5209, 0.4375, 0.501, 0.4688, 0.501, 0.5, 0.5209, 0.4688, 0.5209, 0.4688, 0.501, 0.5, 0.501, 0.5312, 0.5209, 0.5, 0.5209, 0.5, 0.501, 0.5312, 0.501, 0.5625, 0.5209, 0.5312, 0.5209, 0.5312, 0.501, 0.5625, 0.501, 0.5938, 0.5209, 0.5625, 0.5209, 0.5625, 0.501, 0.5938, 0.501, 0.625, 0.5209, 0.5938, 0.5209, 0.5938, 0.501, 0.625, 0.501, 0.6562, 0.5209, 0.625, 0.5209, 0.625, 0.501, 0.6562, 0.501, 0.6875, 0.5209, 0.6562, 0.5209, 0.6562, 0.501, 0.6875, 0.501, 0.7188, 0.5209, 0.6875, 0.5209, 0.6875, 0.501, 0.7188, 0.501, 0.75, 0.5209, 0.7188, 0.5209, 0.7188, 0.501, 0.75, 0.501, 0.7812, 0.5209, 0.75, 0.5209, 0.75, 0.501, 0.7812, 0.501, 0.8125, 0.5209, 0.7812, 0.5209, 0.7812, 0.501, 0.8125, 0.501, 0.8438, 0.5209, 0.8125, 0.5209, 0.8125, 0.501, 0.8438, 0.501, 0.875, 0.5209, 0.8438, 0.5209, 0.8438, 0.501, 0.875, 0.501, 0.9062, 0.5209, 0.875, 0.5209, 0.875, 0.501, 0.9062, 0.501, 0.9375, 0.5209, 0.9062, 0.5209, 0.9062, 0.501, 0.9375, 0.501, 0.9688, 0.5209, 0.9375, 0.5209, 0.9375, 0.501, 0.9688, 0.501, 1.0, 0.5209, 0.9688, 0.5209, 0.9688, 0.501, 0.9988, 0.501])
me_cylinder_002.materials.append(mat_material_002)
me_cylinder_002.update()
me_cube_001 = bpy.data.meshes.new('Cube.001')
me_cube_001.from_pydata([(-1.0, -0.8007, -1.0), (-1.0, -0.8007, 1.0), (-1.0, 0.8171, -1.0), (-1.0, 0.8171, 1.0), (1.0, -0.8007, -1.0), (1.0, -0.8007, 1.0), (1.0, 0.8171, -1.0), (1.0, 0.8171, 1.0), (-0.8412, 0.6876, -0.8412), (-1.0, 0.2, -1.0), (-1.0, -0.2, -1.0), (-0.8412, -0.704, -0.8412), (-0.8412, -0.704, 0.8412), (-1.0, -0.2, 1.0), (-1.0, 0.2, 1.0), (-0.8412, 0.6876, 0.8412), (0.8412, -0.704, -0.8412), (1.0, -0.2, -1.0), (1.0, 0.2, -1.0), (0.8412, 0.6876, -0.8412), (0.8412, 0.6876, 0.8412), (1.0, 0.2, 1.0), (1.0, -0.2, 1.0), (0.8412, -0.704, 0.8412), (-1.0, 1.582, -1.0), (-1.0, 1.582, 1.0), (1.0, 1.582, -1.0), (1.0, 1.582, 1.0), (0.8412, 1.087, -0.8412), (-1.0, -1.383, -1.0), (-1.0, -1.383, 1.0), (1.0, -1.383, 1.0), (1.0, -1.383, -1.0)], [], [(8, 15, 3, 2), (7, 6, 26, 27), (16, 23, 5, 4), (0, 4, 32, 29), (11, 16, 4, 0), (23, 12, 1, 5), (7, 3, 15, 20), (20, 15, 14, 21), (21, 14, 13, 22), (22, 13, 12, 23), (2, 6, 19, 8), (8, 19, 18, 9), (9, 18, 17, 10), (10, 17, 16, 11), (6, 7, 20, 19), (19, 20, 21, 18), (18, 21, 22, 17), (17, 22, 23, 16), (0, 1, 12, 11), (11, 12, 13, 10), (10, 13, 14, 9), (9, 14, 15, 8), (24, 25, 27, 26), (6, 2, 24, 26), (19, 6, 26, 28), (3, 7, 27, 25), (2, 3, 25, 24), (32, 31, 30, 29), (5, 1, 30, 31), (4, 5, 31, 32), (1, 0, 29, 30)])
_uv = me_cube_001.uv_layers.new(name='UVMap')
_uv.uv.foreach_set('vector', [0.375, 0.2, 0.625, 0.2, 0.625, 0.25, 0.375, 0.25, 0.625, 0.5, 0.375, 0.5, 0.375, 0.5, 0.625, 0.5, 0.375, 0.7, 0.625, 0.7, 0.625, 0.75, 0.375, 0.75, 0.125, 0.75, 0.375, 0.75, 0.375, 0.75, 0.125, 0.75, 0.125, 0.7, 0.375, 0.7, 0.375, 0.75, 0.125, 0.75, 0.625, 0.7, 0.875, 0.7, 0.875, 0.75, 0.625, 0.75, 0.625, 0.5, 0.875, 0.5, 0.875, 0.55, 0.625, 0.55, 0.625, 0.55, 0.875, 0.55, 0.875, 0.6, 0.625, 0.6, 0.625, 0.6, 0.875, 0.6, 0.875, 0.65, 0.625, 0.65, 0.625, 0.65, 0.875, 0.65, 0.875, 0.7, 0.625, 0.7, 0.125, 0.5, 0.375, 0.5, 0.375, 0.55, 0.125, 0.55, 0.125, 0.55, 0.375, 0.55, 0.375, 0.6, 0.125, 0.6, 0.125, 0.6, 0.375, 0.6, 0.375, 0.65, 0.125, 0.65, 0.125, 0.65, 0.375, 0.65, 0.375, 0.7, 0.125, 0.7, 0.375, 0.5, 0.625, 0.5, 0.625, 0.55, 0.375, 0.55, 0.375, 0.55, 0.625, 0.55, 0.625, 0.6, 0.375, 0.6, 0.375, 0.6, 0.625, 0.6, 0.625, 0.65, 0.375, 0.65, 0.375, 0.65, 0.625, 0.65, 0.625, 0.7, 0.375, 0.7, 0.375, 0.0, 0.625, 0.0, 0.625, 0.05, 0.375, 0.05, 0.375, 0.05, 0.625, 0.05, 0.625, 0.1, 0.375, 0.1, 0.375, 0.1, 0.625, 0.1, 0.625, 0.15, 0.375, 0.15, 0.375, 0.15, 0.625, 0.15, 0.625, 0.2, 0.375, 0.2, 0.375, 0.25, 0.625, 0.25, 0.625, 0.5, 0.375, 0.5, 0.375, 0.5, 0.125, 0.5, 0.125, 0.5, 0.375, 0.5, 0.375, 0.55, 0.375, 0.5, 0.375, 0.5, 0.375, 0.55, 0.875, 0.5, 0.625, 0.5, 0.625, 0.5, 0.875, 0.5, 0.375, 0.25, 0.625, 0.25, 0.625, 0.25, 0.375, 0.25, 0.375, 0.75, 0.625, 0.75, 0.625, 1.0, 0.375, 1.0, 0.625, 0.75, 0.875, 0.75, 0.875, 0.75, 0.625, 0.75, 0.375, 0.75, 0.625, 0.75, 0.625, 0.75, 0.375, 0.75, 0.625, 0.0, 0.375, 0.0, 0.375, 0.0, 0.625, 0.0])
me_cube_001.update()

# ---- objects
ob_light = bpy.data.objects.new('Light', light_light)
ob_camera = bpy.data.objects.new('Camera', cam_camera)
ob_cylinder = bpy.data.objects.new('Cylinder', me_cylinder)
ob_cylinder_001 = bpy.data.objects.new('Cylinder.001', me_cylinder_002)
ob_cube = bpy.data.objects.new('Cube', me_cube_001)

# ---- transforms, parenting, visibility, modifiers, constraints
ob_light.location = (4.076, 1.005, 5.904)
ob_light.rotation_euler = (0.6503, 0.05522, 1.866)
ob_light.lock_rotations_4d = False
ob_light.empty_display_type = 'ARROWS'
ob_light.color = (0.0, 0.0, 0.0, 0.0)
ob_light.lineart.crease_threshold = 0.0
ob_camera.location = (7.359, -6.926, 4.958)
ob_camera.rotation_euler = (1.109, 0.0, 0.8149)
ob_camera.lock_rotations_4d = False
ob_camera.empty_display_type = 'ARROWS'
ob_camera.color = (0.0, 0.0, 0.0, 0.0)
ob_camera.display_type = 'WIRE'
ob_camera.lineart.crease_threshold = 0.0
ob_cylinder.location = (0.0, 0.0, 0.0)
ob_cylinder.rotation_euler = (0.1134, 0.0, 0.0)
ob_cylinder.scale = (1.4, 1.4, 1.7)
ob_cylinder_001.location = (0.0, 0.0, -2.39)
ob_cylinder_001.scale = (0.4787, 0.6445, 3.432)
_m = ob_cylinder_001.modifiers.new('Subdivision', 'SUBSURF')
ob_cube.location = (1.441, -9.546, 1.292)
ob_cube.scale = (1.0, 2.237, 1.0)

# ---- collection membership
col_collection.objects.link(ob_light)
col_collection.objects.link(ob_camera)
col_collection.objects.link(ob_cylinder)
col_collection.objects.link(ob_cylinder_001)
col_collection.objects.link(ob_cube)

# ---- scene / render settings (as saved in the file)
scene.camera = ob_camera
scene.frame_start = 1; scene.frame_end = 250; scene.frame_set(1)
scene.render.engine = 'BLENDER_EEVEE_NEXT'
scene.cycles.sampling_pattern = 'TABULATED_SOBOL'
scene.cycles.use_light_tree = False
scene.view_settings.view_transform = 'Filmic'
bpy.context.view_layer.update()
